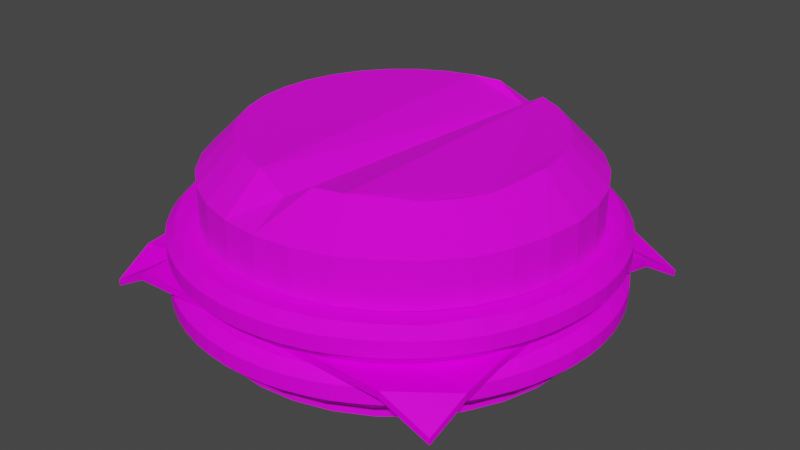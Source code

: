 # Source: burger.blend  (saved by Blender 2.82.7; exported with 4.5.12 LTS)
import bpy
from mathutils import Matrix  # noqa: F401  (used for matrix-valued properties, if any)

bpy.ops.wm.read_factory_settings(use_empty=True)
scene = bpy.context.scene
scene.name = 'Scene'

# ---- collections
col_collection = bpy.data.collections.new('Collection'); scene.collection.children.link(col_collection)

# ---- images (referenced by path relative to the original .blend; pixels are not part of the script)
import os
ASSET_DIR = os.environ.get("B2B_ASSET_DIR", "")  # directory of the original .blend (textures are referenced by path, not embedded)
HERE = os.path.dirname(os.path.abspath(__file__))  # packed textures are extracted next to this script under _unpacked/

def load_image(name, relpath, width, height, colorspace="sRGB"):
    """Load a texture the original file referenced (path relative to the .blend, or extracted next to this script)."""
    p = next((c for c in (os.path.join(HERE, relpath), os.path.join(ASSET_DIR, relpath)) if relpath and os.path.exists(c)), "")
    if p:
        img = bpy.data.images.load(p, check_existing=True)
        img.name = name
    else:  # same state as the original file: an image datablock whose file is absent (Cycles renders it pink)
        img = bpy.data.images.new(name, width, height)
        img.source = "FILE"
        img.filepath = "//" + (relpath or name)
    img.colorspace_settings.name = colorspace
    return img
img_cheese_png = load_image('cheese.png', 'cheese.png', 1024, 1024, 'sRGB')
img_meat_jpg = load_image('meat.jpg', 'meat.jpg', 1024, 1024, 'sRGB')
img_bun_jpg = load_image('bun.jpg', 'bun.jpg', 1024, 1024, 'sRGB')

# ---- materials (node trees are filled in below, after node groups)
mat_cheese = bpy.data.materials.new('Cheese')
mat_cheese.use_transparent_shadow = False
mat_meat = bpy.data.materials.new('Meat')
mat_meat.alpha_threshold = 0.0
mat_meat.use_transparent_shadow = False
mat_meat.line_color = (0.0, 0.0, 0.0, 1.0)
mat_bun = bpy.data.materials.new('Bun')
mat_bun.alpha_threshold = 0.0
mat_bun.use_transparent_shadow = False
mat_bun.line_color = (0.0, 0.0, 0.0, 1.0)

# ---- material node trees
mat_cheese.use_nodes = True; mat_cheese.node_tree.nodes.clear()
_N = mat_cheese.node_tree.nodes; _L = mat_cheese.node_tree.links
n0 = _N.new('ShaderNodeOutputMaterial'); n0.name = 'Material Output'; n0.location = (300, 300)
n1 = _N.new('ShaderNodeBsdfPrincipled'); n1.name = 'Principled BSDF'; n1.location = (10, 300)
n1.distribution = 'GGX'
n1.subsurface_method = 'BURLEY'
n1.inputs[3].default_value = 1.45
n1.inputs[13].default_value = 0.06078
n1.inputs[27].default_value = (0.0, 0.0, 0.0, 1.0)
n1.inputs[28].default_value = 1.0
n2 = _N.new('ShaderNodeTexImage'); n2.name = 'Image Texture'; n2.location = (-314, 289)
n2.image = img_cheese_png
_L.new(n1.outputs[0], n0.inputs[0])
_L.new(n2.outputs[0], n1.inputs[0])
n0.is_active_output = True
mat_meat.use_nodes = True; mat_meat.node_tree.nodes.clear()
_N = mat_meat.node_tree.nodes; _L = mat_meat.node_tree.links
n0 = _N.new('ShaderNodeOutputMaterial'); n0.name = 'Material Output'; n0.location = (169, 203)
n1 = _N.new('ShaderNodeBsdfPrincipled'); n1.name = 'Principled BSDF'; n1.location = (-113, 205)
n1.distribution = 'GGX'
n1.subsurface_method = 'BURLEY'
n1.inputs[2].default_value = 0.8
n1.inputs[3].default_value = 1.45
n1.inputs[13].default_value = 0.1118
n1.inputs[20].default_value = 0.28
n1.inputs[27].default_value = (0.0, 0.0, 0.0, 1.0)
n1.inputs[28].default_value = 1.0
n2 = _N.new('ShaderNodeTexImage'); n2.name = 'Image Texture'; n2.location = (-430, 244)
n2.image = img_meat_jpg
_L.new(n1.outputs[0], n0.inputs[0])
_L.new(n2.outputs[0], n1.inputs[0])
n0.is_active_output = True
mat_bun.use_nodes = True; mat_bun.node_tree.nodes.clear()
_N = mat_bun.node_tree.nodes; _L = mat_bun.node_tree.links
n0 = _N.new('ShaderNodeOutputMaterial'); n0.name = 'Material Output'; n0.location = (300, 300)
n1 = _N.new('ShaderNodeBsdfPrincipled'); n1.name = 'Principled BSDF'; n1.location = (10, 300)
n1.distribution = 'GGX'
n1.subsurface_method = 'BURLEY'
n1.inputs[2].default_value = 0.9373
n1.inputs[3].default_value = 1.45
n1.inputs[13].default_value = 0.8059
n1.inputs[27].default_value = (0.0, 0.0, 0.0, 1.0)
n1.inputs[28].default_value = 1.0
n2 = _N.new('ShaderNodeTexImage'); n2.name = 'Image Texture'; n2.location = (-328, 286)
n2.image = img_bun_jpg
n3 = _N.new('ShaderNodeMix'); n3.name = 'Mix'; n3.location = (-160, 180)
n3.data_type = 'RGBA'
n3.inputs[0].default_value = 0.7765
n3.inputs[6].default_value = (1.0, 1.0, 1.0, 1.0)
_L.new(n1.outputs[0], n0.inputs[0])
_L.new(n2.outputs[0], n1.inputs[0])
_L.new(n2.outputs[0], n3.inputs[7])
_L.new(n3.outputs[2], n1.inputs[14])
n0.is_active_output = True

# ---- world
world_world = bpy.data.worlds.new('World'); scene.world = world_world
world_world.use_nodes = True; world_world.node_tree.nodes.clear()
_N = world_world.node_tree.nodes; _L = world_world.node_tree.links
n0 = _N.new('ShaderNodeOutputWorld'); n0.name = 'World Output'; n0.location = (300, 300)
n1 = _N.new('ShaderNodeBackground'); n1.name = 'Background'; n1.location = (10, 300)
n1.inputs[0].default_value = (0.05088, 0.05088, 0.05088, 1.0)
_L.new(n1.outputs[0], n0.inputs[0])
n0.is_active_output = True
world_world.color = (0.05088, 0.05088, 0.05088)
world_world.use_sun_shadow = False
world_world.sun_shadow_jitter_overblur = 0.0

# ---- meshes
me_plane = bpy.data.meshes.new('Plane')
me_plane.from_pydata([(-0.9875, -0.9657, 0.4757), (0.9875, -0.9657, 0.4757), (-1.045, 1.005, 0.409), (1.045, 1.005, 0.409), (-0.987, -0.9653, 0.5103), (0.987, -0.9653, 0.5103), (-1.047, 1.006, 0.4451), (1.047, 1.006, 0.4451), (-1.0, 0.0, 0.6538), (0.0, -1.0, 0.6538), (1.0, 0.0, 0.6538), (0.0, 1.0, 0.6538), (0.0, 0.0, 0.6538), (-1.001, -0.5012, 0.6524), (0.5, -1.0, 0.6538), (1.0, 0.5, 0.6538), (-0.5, 1.0, 0.6538), (-1.0, 0.5, 0.6538), (-0.5, -1.0, 0.6538), (1.001, -0.5012, 0.6524), (0.5, 1.0, 0.6538), (0.0, 0.5, 0.6538), (0.0, -0.5, 0.6538), (-0.5, 0.0, 0.6538), (0.5, 0.0, 0.6538), (0.5, -0.5, 0.6538), (-0.5, -0.5, 0.6538), (-0.5, 0.5, 0.6538), (0.5, 0.5, 0.6538), (-1.008, -0.753, 0.6202), (0.7504, -0.9975, 0.6472), (1.006, 0.747, 0.6055), (-0.7812, 1.019, 0.5842), (-1.0, 0.25, 0.6538), (-0.25, -1.0, 0.6538), (1.0, -0.25, 0.6538), (0.25, 1.0, 0.6538), (0.0, 0.75, 0.6538), (0.0, -0.25, 0.6538), (-0.75, 0.0, 0.6538), (0.25, 0.0, 0.6538), (-1.0, -0.25, 0.6538), (0.25, -1.0, 0.6538), (1.0, 0.25, 0.6538), (-0.25, 1.0, 0.6538), (-1.006, 0.747, 0.6055), (-0.7504, -0.9975, 0.6472), (1.008, -0.753, 0.6202), (0.7812, 1.019, 0.5842), (0.0, 0.25, 0.6538), (0.0, -0.75, 0.6538), (-0.25, 0.0, 0.6538), (0.75, 0.0, 0.6538), (0.5, -0.25, 0.6538), (0.5, -0.75, 0.6538), (0.25, -0.5, 0.6538), (0.75, -0.5, 0.6538), (-0.5, -0.25, 0.6538), (-0.5, -0.75, 0.6538), (-0.75, -0.5, 0.6538), (-0.25, -0.5, 0.6538), (-0.5, 0.75, 0.6538), (-0.5, 0.25, 0.6538), (-0.75, 0.5, 0.6538), (-0.25, 0.5, 0.6538), (0.5, 0.75, 0.6538), (0.5, 0.25, 0.6538), (0.25, 0.5, 0.6538), (0.75, 0.5, 0.6538), (0.75, 0.25, 0.6538), (0.25, 0.25, 0.6538), (0.25, 0.75, 0.6538), (-0.25, 0.25, 0.6538), (-0.75, 0.25, 0.6538), (-0.7547, 0.7533, 0.6484), (-0.25, -0.75, 0.6538), (-0.7526, -0.7529, 0.6505), (-0.75, -0.25, 0.6538), (0.7526, -0.7529, 0.6505), (0.25, -0.75, 0.6538), (0.25, -0.25, 0.6538), (0.75, -0.25, 0.6538), (-0.25, -0.25, 0.6538), (-0.25, 0.75, 0.6538), (0.7547, 0.7533, 0.6484), (-1.0, 0.0, 0.6152), (0.0, -1.0, 0.6152), (1.0, 0.0, 0.6152), (0.0, 1.0, 0.6152), (0.0, 0.0, 0.6152), (-1.001, -0.5011, 0.6139), (0.5, -1.0, 0.6152), (1.0, 0.5, 0.6152), (-0.5, 1.0, 0.6152), (-1.0, 0.5, 0.6152), (-0.5, -1.0, 0.6152), (1.001, -0.5011, 0.6139), (0.5, 1.0, 0.6152), (0.5, 0.0, 0.6152), (-0.5, 0.0, 0.6152), (0.0, -0.5, 0.6152), (0.0, 0.5, 0.6152), (-0.5, 0.5, 0.6152), (-0.5, -0.5, 0.6152), (0.5, -0.5, 0.6152), (0.5, 0.5, 0.6152), (-1.007, -0.7527, 0.5813), (0.7502, -0.9976, 0.6085), (1.007, 0.7463, 0.5621), (-0.7807, 1.018, 0.544), (-1.0, 0.25, 0.6152), (-0.25, -1.0, 0.6152), (1.0, -0.25, 0.6152), (0.25, 1.0, 0.6152), (0.75, 0.0, 0.6152), (-0.25, 0.0, 0.6152), (0.0, -0.75, 0.6152), (0.0, 0.25, 0.6152), (-1.0, -0.25, 0.6152), (0.25, -1.0, 0.6152), (1.0, 0.25, 0.6152), (-0.25, 1.0, 0.6152), (-1.007, 0.7463, 0.5621), (-0.7502, -0.9976, 0.6085), (1.007, -0.7527, 0.5813), (0.7807, 1.018, 0.544), (0.25, 0.0, 0.6152), (-0.75, 0.0, 0.6152), (0.0, -0.25, 0.6152), (0.0, 0.75, 0.6152), (-0.25, 0.5, 0.6152), (-0.75, 0.5, 0.6152), (-0.5, 0.25, 0.6152), (-0.5, 0.75, 0.6152), (-0.25, -0.5, 0.6152), (-0.75, -0.5, 0.6152), (-0.5, -0.75, 0.6152), (-0.5, -0.25, 0.6152), (0.75, -0.5, 0.6152), (0.25, -0.5, 0.6152), (0.5, -0.75, 0.6152), (0.5, -0.25, 0.6152), (0.75, 0.5, 0.6152), (0.25, 0.5, 0.6152), (0.5, 0.25, 0.6152), (0.5, 0.75, 0.6152), (0.25, 0.75, 0.6152), (0.25, 0.25, 0.6152), (0.75, 0.25, 0.6152), (0.25, -0.25, 0.6152), (0.25, -0.75, 0.6152), (0.7526, -0.7528, 0.612), (-0.75, -0.25, 0.6152), (-0.7526, -0.7528, 0.612), (-0.25, -0.75, 0.6152), (-0.7543, 0.7529, 0.61), (-0.75, 0.25, 0.6152), (-0.25, 0.25, 0.6152), (-0.25, 0.75, 0.6152), (-0.25, -0.25, 0.6152), (0.75, -0.25, 0.6152), (0.7543, 0.7529, 0.61)], [], [(161, 125, 3, 108), (84, 31, 7, 48), (1, 124, 96, 112, 87, 120, 92, 108, 3, 7, 31, 15, 43, 10, 35, 19, 47, 5), (2, 122, 94, 110, 85, 118, 90, 106, 0, 4, 29, 13, 41, 8, 33, 17, 45, 6), (3, 125, 97, 113, 88, 121, 93, 109, 2, 6, 32, 16, 44, 11, 36, 20, 48, 7), (0, 123, 95, 111, 86, 119, 91, 107, 1, 5, 30, 14, 42, 9, 34, 18, 46, 4), (83, 37, 11, 44), (82, 38, 12, 51), (81, 35, 10, 52), (80, 53, 24, 40), (79, 54, 25, 55), (78, 47, 19, 56), (77, 57, 23, 39), (76, 58, 26, 59), (75, 50, 22, 60), (74, 61, 16, 32), (73, 62, 27, 63), (72, 49, 21, 64), (71, 65, 20, 36), (70, 66, 28, 67), (69, 43, 15, 68), (66, 69, 68, 28), (24, 52, 69, 66), (52, 10, 43, 69), (49, 70, 67, 21), (12, 40, 70, 49), (40, 24, 66, 70), (37, 71, 36, 11), (21, 67, 71, 37), (67, 28, 65, 71), (62, 72, 64, 27), (23, 51, 72, 62), (51, 12, 49, 72), (33, 73, 63, 17), (8, 39, 73, 33), (39, 23, 62, 73), (45, 74, 32, 6), (17, 63, 74, 45), (63, 27, 61, 74), (58, 75, 60, 26), (18, 34, 75, 58), (34, 9, 50, 75), (29, 76, 59, 13), (4, 46, 76, 29), (46, 18, 58, 76), (41, 77, 39, 8), (13, 59, 77, 41), (59, 26, 57, 77), (54, 78, 56, 25), (14, 30, 78, 54), (30, 5, 47, 78), (50, 79, 55, 22), (9, 42, 79, 50), (42, 14, 54, 79), (38, 80, 40, 12), (22, 55, 80, 38), (55, 25, 53, 80), (53, 81, 52, 24), (25, 56, 81, 53), (56, 19, 35, 81), (57, 82, 51, 23), (26, 60, 82, 57), (60, 22, 38, 82), (61, 83, 44, 16), (27, 64, 83, 61), (64, 21, 37, 83), (65, 84, 48, 20), (28, 68, 84, 65), (68, 15, 31, 84), (160, 114, 87, 112), (159, 115, 89, 128), (158, 121, 88, 129), (157, 130, 101, 117), (156, 131, 102, 132), (155, 109, 93, 133), (154, 134, 100, 116), (153, 135, 103, 136), (152, 127, 99, 137), (151, 138, 96, 124), (150, 139, 104, 140), (149, 126, 98, 141), (148, 142, 92, 120), (147, 143, 105, 144), (146, 113, 97, 145), (143, 146, 145, 105), (101, 129, 146, 143), (129, 88, 113, 146), (126, 147, 144, 98), (89, 117, 147, 126), (117, 101, 143, 147), (114, 148, 120, 87), (98, 144, 148, 114), (144, 105, 142, 148), (139, 149, 141, 104), (100, 128, 149, 139), (128, 89, 126, 149), (119, 150, 140, 91), (86, 116, 150, 119), (116, 100, 139, 150), (107, 151, 124, 1), (91, 140, 151, 107), (140, 104, 138, 151), (135, 152, 137, 103), (90, 118, 152, 135), (118, 85, 127, 152), (123, 153, 136, 95), (0, 106, 153, 123), (106, 90, 135, 153), (111, 154, 116, 86), (95, 136, 154, 111), (136, 103, 134, 154), (131, 155, 133, 102), (94, 122, 155, 131), (122, 2, 109, 155), (127, 156, 132, 99), (85, 110, 156, 127), (110, 94, 131, 156), (115, 157, 117, 89), (99, 132, 157, 115), (132, 102, 130, 157), (130, 158, 129, 101), (102, 133, 158, 130), (133, 93, 121, 158), (134, 159, 128, 100), (103, 137, 159, 134), (137, 99, 115, 159), (138, 160, 112, 96), (104, 141, 160, 138), (141, 98, 114, 160), (142, 161, 108, 92), (105, 145, 161, 142), (145, 97, 125, 161)])
_uv = me_plane.uv_layers.new(name='UVMap')
_uv.uv.foreach_set('vector', [0.875, 0.875, 0.875, 1.0, 1.0, 1.0, 1.0, 0.875, 0.875, 0.875, 1.0, 0.875, 1.0, 1.0, 0.875, 1.0, 1.0, 0.0, 1.0, 0.125, 1.0, 0.25, 1.0, 0.375, 1.0, 0.5, 1.0, 0.625, 1.0, 0.75, 1.0, 0.875, 1.0, 1.0, 1.0, 1.0, 1.0, 0.875, 1.0, 0.75, 1.0, 0.625, 1.0, 0.5, 1.0, 0.375, 1.0, 0.25, 1.0, 0.125, 1.0, 0.0, 0.0, 1.0, 0.0, 0.875, 0.0, 0.75, 0.0, 0.625, 0.0, 0.5, 0.0, 0.375, 0.0, 0.25, 0.0, 0.125, 0.0, 0.0, 0.0, 0.0, 0.0, 0.125, 0.0, 0.25, 0.0, 0.375, 0.0, 0.5, 0.0, 0.625, 0.0, 0.75, 0.0, 0.875, 0.0, 1.0, 1.0, 1.0, 0.875, 1.0, 0.75, 1.0, 0.625, 1.0, 0.5, 1.0, 0.375, 1.0, 0.25, 1.0, 0.125, 1.0, 0.0, 1.0, 0.0, 1.0, 0.125, 1.0, 0.25, 1.0, 0.375, 1.0, 0.5, 1.0, 0.625, 1.0, 0.75, 1.0, 0.875, 1.0, 1.0, 1.0, 0.0, 0.0, 0.125, 0.0, 0.25, 0.0, 0.375, 0.0, 0.5, 0.0, 0.625, 0.0, 0.75, 0.0, 0.875, 0.0, 1.0, 0.0, 1.0, 0.0, 0.875, 0.0, 0.75, 0.0, 0.625, 0.0, 0.5, 0.0, 0.375, 0.0, 0.25, 0.0, 0.125, 0.0, 0.0, 0.0, 0.375, 0.875, 0.5, 0.875, 0.5, 1.0, 0.375, 1.0, 0.375, 0.375, 0.5, 0.375, 0.5, 0.5, 0.375, 0.5, 0.875, 0.375, 1.0, 0.375, 1.0, 0.5, 0.875, 0.5, 0.625, 0.375, 0.75, 0.375, 0.75, 0.5, 0.625, 0.5, 0.625, 0.125, 0.75, 0.125, 0.75, 0.25, 0.625, 0.25, 0.875, 0.125, 1.0, 0.125, 1.0, 0.25, 0.875, 0.25, 0.125, 0.375, 0.25, 0.375, 0.25, 0.5, 0.125, 0.5, 0.125, 0.125, 0.25, 0.125, 0.25, 0.25, 0.125, 0.25, 0.375, 0.125, 0.5, 0.125, 0.5, 0.25, 0.375, 0.25, 0.125, 0.875, 0.25, 0.875, 0.25, 1.0, 0.125, 1.0, 0.125, 0.625, 0.25, 0.625, 0.25, 0.75, 0.125, 0.75, 0.375, 0.625, 0.5, 0.625, 0.5, 0.75, 0.375, 0.75, 0.625, 0.875, 0.75, 0.875, 0.75, 1.0, 0.625, 1.0, 0.625, 0.625, 0.75, 0.625, 0.75, 0.75, 0.625, 0.75, 0.875, 0.625, 1.0, 0.625, 1.0, 0.75, 0.875, 0.75, 0.75, 0.625, 0.875, 0.625, 0.875, 0.75, 0.75, 0.75, 0.75, 0.5, 0.875, 0.5, 0.875, 0.625, 0.75, 0.625, 0.875, 0.5, 1.0, 0.5, 1.0, 0.625, 0.875, 0.625, 0.5, 0.625, 0.625, 0.625, 0.625, 0.75, 0.5, 0.75, 0.5, 0.5, 0.625, 0.5, 0.625, 0.625, 0.5, 0.625, 0.625, 0.5, 0.75, 0.5, 0.75, 0.625, 0.625, 0.625, 0.5, 0.875, 0.625, 0.875, 0.625, 1.0, 0.5, 1.0, 0.5, 0.75, 0.625, 0.75, 0.625, 0.875, 0.5, 0.875, 0.625, 0.75, 0.75, 0.75, 0.75, 0.875, 0.625, 0.875, 0.25, 0.625, 0.375, 0.625, 0.375, 0.75, 0.25, 0.75, 0.25, 0.5, 0.375, 0.5, 0.375, 0.625, 0.25, 0.625, 0.375, 0.5, 0.5, 0.5, 0.5, 0.625, 0.375, 0.625, 0.0, 0.625, 0.125, 0.625, 0.125, 0.75, 0.0, 0.75, 0.0, 0.5, 0.125, 0.5, 0.125, 0.625, 0.0, 0.625, 0.125, 0.5, 0.25, 0.5, 0.25, 0.625, 0.125, 0.625, 0.0, 0.875, 0.125, 0.875, 0.125, 1.0, 0.0, 1.0, 0.0, 0.75, 0.125, 0.75, 0.125, 0.875, 0.0, 0.875, 0.125, 0.75, 0.25, 0.75, 0.25, 0.875, 0.125, 0.875, 0.25, 0.125, 0.375, 0.125, 0.375, 0.25, 0.25, 0.25, 0.25, 0.0, 0.375, 0.0, 0.375, 0.125, 0.25, 0.125, 0.375, 0.0, 0.5, 0.0, 0.5, 0.125, 0.375, 0.125, 0.0, 0.125, 0.125, 0.125, 0.125, 0.25, 0.0, 0.25, 0.0, 0.0, 0.125, 0.0, 0.125, 0.125, 0.0, 0.125, 0.125, 0.0, 0.25, 0.0, 0.25, 0.125, 0.125, 0.125, 0.0, 0.375, 0.125, 0.375, 0.125, 0.5, 0.0, 0.5, 0.0, 0.25, 0.125, 0.25, 0.125, 0.375, 0.0, 0.375, 0.125, 0.25, 0.25, 0.25, 0.25, 0.375, 0.125, 0.375, 0.75, 0.125, 0.875, 0.125, 0.875, 0.25, 0.75, 0.25, 0.75, 0.0, 0.875, 0.0, 0.875, 0.125, 0.75, 0.125, 0.875, 0.0, 1.0, 0.0, 1.0, 0.125, 0.875, 0.125, 0.5, 0.125, 0.625, 0.125, 0.625, 0.25, 0.5, 0.25, 0.5, 0.0, 0.625, 0.0, 0.625, 0.125, 0.5, 0.125, 0.625, 0.0, 0.75, 0.0, 0.75, 0.125, 0.625, 0.125, 0.5, 0.375, 0.625, 0.375, 0.625, 0.5, 0.5, 0.5, 0.5, 0.25, 0.625, 0.25, 0.625, 0.375, 0.5, 0.375, 0.625, 0.25, 0.75, 0.25, 0.75, 0.375, 0.625, 0.375, 0.75, 0.375, 0.875, 0.375, 0.875, 0.5, 0.75, 0.5, 0.75, 0.25, 0.875, 0.25, 0.875, 0.375, 0.75, 0.375, 0.875, 0.25, 1.0, 0.25, 1.0, 0.375, 0.875, 0.375, 0.25, 0.375, 0.375, 0.375, 0.375, 0.5, 0.25, 0.5, 0.25, 0.25, 0.375, 0.25, 0.375, 0.375, 0.25, 0.375, 0.375, 0.25, 0.5, 0.25, 0.5, 0.375, 0.375, 0.375, 0.25, 0.875, 0.375, 0.875, 0.375, 1.0, 0.25, 1.0, 0.25, 0.75, 0.375, 0.75, 0.375, 0.875, 0.25, 0.875, 0.375, 0.75, 0.5, 0.75, 0.5, 0.875, 0.375, 0.875, 0.75, 0.875, 0.875, 0.875, 0.875, 1.0, 0.75, 1.0, 0.75, 0.75, 0.875, 0.75, 0.875, 0.875, 0.75, 0.875, 0.875, 0.75, 1.0, 0.75, 1.0, 0.875, 0.875, 0.875, 0.875, 0.375, 0.875, 0.5, 1.0, 0.5, 1.0, 0.375, 0.375, 0.375, 0.375, 0.5, 0.5, 0.5, 0.5, 0.375, 0.375, 0.875, 0.375, 1.0, 0.5, 1.0, 0.5, 0.875, 0.375, 0.625, 0.375, 0.75, 0.5, 0.75, 0.5, 0.625, 0.125, 0.625, 0.125, 0.75, 0.25, 0.75, 0.25, 0.625, 0.125, 0.875, 0.125, 1.0, 0.25, 1.0, 0.25, 0.875, 0.375, 0.125, 0.375, 0.25, 0.5, 0.25, 0.5, 0.125, 0.125, 0.125, 0.125, 0.25, 0.25, 0.25, 0.25, 0.125, 0.125, 0.375, 0.125, 0.5, 0.25, 0.5, 0.25, 0.375, 0.875, 0.125, 0.875, 0.25, 1.0, 0.25, 1.0, 0.125, 0.625, 0.125, 0.625, 0.25, 0.75, 0.25, 0.75, 0.125, 0.625, 0.375, 0.625, 0.5, 0.75, 0.5, 0.75, 0.375, 0.875, 0.625, 0.875, 0.75, 1.0, 0.75, 1.0, 0.625, 0.625, 0.625, 0.625, 0.75, 0.75, 0.75, 0.75, 0.625, 0.625, 0.875, 0.625, 1.0, 0.75, 1.0, 0.75, 0.875, 0.625, 0.75, 0.625, 0.875, 0.75, 0.875, 0.75, 0.75, 0.5, 0.75, 0.5, 0.875, 0.625, 0.875, 0.625, 0.75, 0.5, 0.875, 0.5, 1.0, 0.625, 1.0, 0.625, 0.875, 0.625, 0.5, 0.625, 0.625, 0.75, 0.625, 0.75, 0.5, 0.5, 0.5, 0.5, 0.625, 0.625, 0.625, 0.625, 0.5, 0.5, 0.625, 0.5, 0.75, 0.625, 0.75, 0.625, 0.625, 0.875, 0.5, 0.875, 0.625, 1.0, 0.625, 1.0, 0.5, 0.75, 0.5, 0.75, 0.625, 0.875, 0.625, 0.875, 0.5, 0.75, 0.625, 0.75, 0.75, 0.875, 0.75, 0.875, 0.625, 0.625, 0.25, 0.625, 0.375, 0.75, 0.375, 0.75, 0.25, 0.5, 0.25, 0.5, 0.375, 0.625, 0.375, 0.625, 0.25, 0.5, 0.375, 0.5, 0.5, 0.625, 0.5, 0.625, 0.375, 0.625, 0.0, 0.625, 0.125, 0.75, 0.125, 0.75, 0.0, 0.5, 0.0, 0.5, 0.125, 0.625, 0.125, 0.625, 0.0, 0.5, 0.125, 0.5, 0.25, 0.625, 0.25, 0.625, 0.125, 0.875, 0.0, 0.875, 0.125, 1.0, 0.125, 1.0, 0.0, 0.75, 0.0, 0.75, 0.125, 0.875, 0.125, 0.875, 0.0, 0.75, 0.125, 0.75, 0.25, 0.875, 0.25, 0.875, 0.125, 0.125, 0.25, 0.125, 0.375, 0.25, 0.375, 0.25, 0.25, 0.0, 0.25, 0.0, 0.375, 0.125, 0.375, 0.125, 0.25, 0.0, 0.375, 0.0, 0.5, 0.125, 0.5, 0.125, 0.375, 0.125, 0.0, 0.125, 0.125, 0.25, 0.125, 0.25, 0.0, 0.0, 0.0, 0.0, 0.125, 0.125, 0.125, 0.125, 0.0, 0.0, 0.125, 0.0, 0.25, 0.125, 0.25, 0.125, 0.125, 0.375, 0.0, 0.375, 0.125, 0.5, 0.125, 0.5, 0.0, 0.25, 0.0, 0.25, 0.125, 0.375, 0.125, 0.375, 0.0, 0.25, 0.125, 0.25, 0.25, 0.375, 0.25, 0.375, 0.125, 0.125, 0.75, 0.125, 0.875, 0.25, 0.875, 0.25, 0.75, 0.0, 0.75, 0.0, 0.875, 0.125, 0.875, 0.125, 0.75, 0.0, 0.875, 0.0, 1.0, 0.125, 1.0, 0.125, 0.875, 0.125, 0.5, 0.125, 0.625, 0.25, 0.625, 0.25, 0.5, 0.0, 0.5, 0.0, 0.625, 0.125, 0.625, 0.125, 0.5, 0.0, 0.625, 0.0, 0.75, 0.125, 0.75, 0.125, 0.625, 0.375, 0.5, 0.375, 0.625, 0.5, 0.625, 0.5, 0.5, 0.25, 0.5, 0.25, 0.625, 0.375, 0.625, 0.375, 0.5, 0.25, 0.625, 0.25, 0.75, 0.375, 0.75, 0.375, 0.625, 0.375, 0.75, 0.375, 0.875, 0.5, 0.875, 0.5, 0.75, 0.25, 0.75, 0.25, 0.875, 0.375, 0.875, 0.375, 0.75, 0.25, 0.875, 0.25, 1.0, 0.375, 1.0, 0.375, 0.875, 0.375, 0.25, 0.375, 0.375, 0.5, 0.375, 0.5, 0.25, 0.25, 0.25, 0.25, 0.375, 0.375, 0.375, 0.375, 0.25, 0.25, 0.375, 0.25, 0.5, 0.375, 0.5, 0.375, 0.375, 0.875, 0.25, 0.875, 0.375, 1.0, 0.375, 1.0, 0.25, 0.75, 0.25, 0.75, 0.375, 0.875, 0.375, 0.875, 0.25, 0.75, 0.375, 0.75, 0.5, 0.875, 0.5, 0.875, 0.375, 0.875, 0.75, 0.875, 0.875, 1.0, 0.875, 1.0, 0.75, 0.75, 0.75, 0.75, 0.875, 0.875, 0.875, 0.875, 0.75, 0.75, 0.875, 0.75, 1.0, 0.875, 1.0, 0.875, 0.875])
me_plane.materials.append(mat_cheese)
me_plane.use_remesh_fix_poles = True
me_plane.use_remesh_preserve_attributes = False
me_plane.use_mirror_vertex_groups = False
me_plane.update()
me_cube = bpy.data.meshes.new('Cube')
me_cube.from_pydata([(-0.2123, 1.208, -0.4584), (-0.2564, 1.248, -0.4141), (-0.1681, 1.248, -0.4141), (-0.2123, 1.208, -0.2985), (-0.1681, 1.248, -0.3428), (-0.2564, 1.248, -0.3428), (-0.02587, 1.19, -0.4584), (-0.0613, 1.238, -0.4141), (0.02526, 1.221, -0.4141), (-0.02587, 1.19, -0.2985), (0.02526, 1.221, -0.3428), (-0.0613, 1.238, -0.3428), (0.1534, 1.135, -0.4584), (0.128, 1.189, -0.4141), (0.2095, 1.156, -0.4141), (0.1534, 1.135, -0.2985), (0.2095, 1.156, -0.3428), (0.128, 1.189, -0.3428), (0.3186, 1.047, -0.4584), (0.3042, 1.105, -0.4141), (0.3776, 1.056, -0.4141), (0.3186, 1.047, -0.2985), (0.3776, 1.056, -0.3428), (0.3042, 1.105, -0.3428), (0.4633, 0.9283, -0.4584), (0.4606, 0.9879, -0.4141), (0.523, 0.9255, -0.4141), (0.4633, 0.9283, -0.2985), (0.523, 0.9255, -0.3428), (0.4606, 0.9879, -0.3428), (0.5822, 0.7835, -0.4584), (0.5911, 0.8425, -0.4141), (0.6401, 0.7692, -0.4141), (0.5822, 0.7835, -0.2985), (0.6401, 0.7692, -0.3428), (0.5911, 0.8425, -0.3428), (0.6705, 0.6183, -0.4584), (0.6907, 0.6745, -0.4141), (0.7245, 0.593, -0.4141), (0.6705, 0.6183, -0.2985), (0.7245, 0.593, -0.3428), (0.6907, 0.6745, -0.3428), (0.7248, 0.4391, -0.4584), (0.7557, 0.4902, -0.4141), (0.7729, 0.4037, -0.4141), (0.7248, 0.4391, -0.2985), (0.7729, 0.4037, -0.3428), (0.7557, 0.4902, -0.3428), (0.7432, 0.2527, -0.4584), (0.7834, 0.2968, -0.4141), (0.7834, 0.2086, -0.4141), (0.7431, 0.2532, -0.2985), (0.7824, 0.2087, -0.3428), (0.7834, 0.2968, -0.3428), (0.7248, 0.0663, -0.4584), (0.7718, 0.1026, -0.4141), (0.7546, 0.016, -0.4141), (0.7209, 0.06923, -0.2985), (0.7538, 0.01704, -0.3428), (0.771, 0.1038, -0.3429), (0.6705, -0.1129, -0.4584), (0.7245, -0.08755, -0.4141), (0.6907, -0.1691, -0.4141), (0.6705, -0.1135, -0.3036), (0.6908, -0.1691, -0.3439), (0.7235, -0.08726, -0.3428), (0.5822, -0.2781, -0.4584), (0.6405, -0.2633, -0.4141), (0.5915, -0.3367, -0.4141), (0.5846, -0.2771, -0.2926), (0.5921, -0.3359, -0.3465), (0.641, -0.2625, -0.3465), (0.4633, -0.4229, -0.4584), (0.523, -0.4201, -0.4141), (0.4606, -0.4825, -0.4141), (0.4639, -0.4227, -0.3033), (0.4598, -0.4816, -0.3428), (0.523, -0.4201, -0.3439), (0.3186, -0.5417, -0.4584), (0.3767, -0.5495, -0.4141), (0.3033, -0.5985, -0.4141), (0.3154, -0.5376, -0.2985), (0.3025, -0.5976, -0.3428), (0.376, -0.5485, -0.3428), (0.1534, -0.63, -0.4584), (0.2095, -0.6503, -0.4141), (0.128, -0.6841, -0.4141), (0.1528, -0.6302, -0.2985), (0.128, -0.6841, -0.3428), (0.2089, -0.6492, -0.3428), (-0.02587, -0.6844, -0.4584), (0.02526, -0.7152, -0.4141), (-0.0613, -0.7324, -0.4141), (-0.02587, -0.6844, -0.2985), (-0.0613, -0.7324, -0.3428), (0.02526, -0.7152, -0.3428), (-0.2123, -0.7027, -0.4584), (-0.1681, -0.743, -0.4141), (-0.2564, -0.743, -0.4141), (-0.2123, -0.7027, -0.2985), (-0.2564, -0.743, -0.3428), (-0.1681, -0.743, -0.3428), (-0.3987, -0.6844, -0.4584), (-0.3632, -0.7324, -0.4141), (-0.4498, -0.7152, -0.4141), (-0.3987, -0.6844, -0.2985), (-0.4498, -0.7152, -0.3428), (-0.3632, -0.7324, -0.3428), (-0.5779, -0.63, -0.4584), (-0.5525, -0.6841, -0.4141), (-0.6341, -0.6503, -0.4141), (-0.5779, -0.63, -0.2985), (-0.6341, -0.6503, -0.3428), (-0.5525, -0.6841, -0.3428), (-0.7431, -0.5417, -0.4584), (-0.7287, -0.5997, -0.4141), (-0.8021, -0.5506, -0.4141), (-0.7431, -0.5417, -0.2985), (-0.8021, -0.5506, -0.3428), (-0.7287, -0.5997, -0.3428), (-0.8879, -0.4229, -0.4584), (-0.8851, -0.4825, -0.4141), (-0.9475, -0.4201, -0.4141), (-0.8879, -0.4229, -0.2985), (-0.9475, -0.4201, -0.3428), (-0.8851, -0.4825, -0.3428), (-1.007, -0.2781, -0.4584), (-1.016, -0.3371, -0.4141), (-1.065, -0.2638, -0.4141), (-1.007, -0.2781, -0.2985), (-1.065, -0.2638, -0.3428), (-1.016, -0.3371, -0.3428), (-1.095, -0.1129, -0.4584), (-1.115, -0.1691, -0.4141), (-1.149, -0.08755, -0.4141), (-1.095, -0.1129, -0.2985), (-1.149, -0.08755, -0.3428), (-1.115, -0.1691, -0.3428), (-1.149, 0.0663, -0.4584), (-1.18, 0.01518, -0.4141), (-1.197, 0.1017, -0.4141), (-1.149, 0.0663, -0.2985), (-1.197, 0.1017, -0.3428), (-1.18, 0.01518, -0.3428), (-1.168, 0.2527, -0.4584), (-1.208, 0.2086, -0.4141), (-1.208, 0.2968, -0.4141), (-1.168, 0.2527, -0.2985), (-1.208, 0.2968, -0.3428), (-1.208, 0.2086, -0.3428), (-1.149, 0.4391, -0.4584), (-1.197, 0.4037, -0.4141), (-1.18, 0.4902, -0.4141), (-1.149, 0.4391, -0.2985), (-1.18, 0.4902, -0.3428), (-1.197, 0.4037, -0.3428), (-1.095, 0.6183, -0.4584), (-1.149, 0.593, -0.4141), (-1.115, 0.6745, -0.4141), (-1.095, 0.6183, -0.2985), (-1.115, 0.6745, -0.3428), (-1.149, 0.593, -0.3428), (-1.007, 0.7835, -0.4584), (-1.065, 0.7692, -0.4141), (-1.016, 0.8425, -0.4141), (-1.007, 0.7835, -0.2985), (-1.016, 0.8425, -0.3428), (-1.065, 0.7692, -0.3428), (-0.8879, 0.9283, -0.4584), (-0.9475, 0.9255, -0.4141), (-0.8851, 0.9879, -0.4141), (-0.8879, 0.9283, -0.2985), (-0.8851, 0.9879, -0.3428), (-0.9475, 0.9255, -0.3428), (-0.7431, 1.047, -0.4584), (-0.8021, 1.056, -0.4141), (-0.7287, 1.105, -0.4141), (-0.7431, 1.047, -0.2985), (-0.7287, 1.105, -0.3428), (-0.8021, 1.056, -0.3428), (-0.5779, 1.135, -0.4584), (-0.6341, 1.156, -0.4141), (-0.5525, 1.189, -0.4141), (-0.5779, 1.135, -0.2985), (-0.5525, 1.189, -0.3428), (-0.6341, 1.156, -0.3428), (-0.3987, 1.19, -0.4584), (-0.4498, 1.221, -0.4141), (-0.3632, 1.238, -0.4141), (-0.3987, 1.19, -0.2985), (-0.3632, 1.238, -0.3428), (-0.4498, 1.221, -0.3428)], [], [(188, 190, 5, 1), (14, 16, 23, 19), (20, 22, 29, 25), (26, 28, 35, 31), (32, 34, 41, 37), (38, 40, 47, 43), (44, 46, 53, 49), (50, 52, 59, 55), (56, 58, 65, 61), (62, 64, 71, 67), (68, 70, 77, 73), (74, 76, 83, 79), (80, 82, 89, 85), (86, 88, 95, 91), (92, 94, 101, 97), (98, 100, 107, 103), (104, 106, 113, 109), (110, 112, 119, 115), (116, 118, 125, 121), (122, 124, 131, 127), (128, 130, 137, 133), (134, 136, 143, 139), (140, 142, 149, 145), (146, 148, 155, 151), (152, 154, 161, 157), (158, 160, 167, 163), (164, 166, 173, 169), (170, 172, 179, 175), (176, 178, 185, 181), (182, 184, 191, 187), (8, 10, 17, 13), (9, 3, 189, 183, 177, 171, 165, 159, 153, 147, 141, 135, 129, 123, 117, 111, 105, 99, 93, 87, 81, 75, 69, 63, 57, 51, 45, 39, 33, 27, 21, 15), (2, 4, 11, 7), (0, 1, 2), (3, 4, 5), (6, 7, 8), (9, 10, 11), (12, 13, 14), (15, 16, 17), (18, 19, 20), (21, 22, 23), (24, 25, 26), (27, 28, 29), (30, 31, 32), (33, 34, 35), (36, 37, 38), (39, 40, 41), (42, 43, 44), (45, 46, 47), (48, 49, 50), (51, 52, 53), (54, 55, 56), (57, 58, 59), (60, 61, 62), (63, 64, 65), (66, 67, 68), (69, 70, 71), (72, 73, 74), (75, 76, 77), (78, 79, 80), (81, 82, 83), (84, 85, 86), (87, 88, 89), (90, 91, 92), (93, 94, 95), (96, 97, 98), (99, 100, 101), (102, 103, 104), (105, 106, 107), (108, 109, 110), (111, 112, 113), (114, 115, 116), (117, 118, 119), (120, 121, 122), (123, 124, 125), (126, 127, 128), (129, 130, 131), (132, 133, 134), (135, 136, 137), (138, 139, 140), (141, 142, 143), (144, 145, 146), (147, 148, 149), (150, 151, 152), (153, 154, 155), (156, 157, 158), (159, 160, 161), (162, 163, 164), (165, 166, 167), (168, 169, 170), (171, 172, 173), (174, 175, 176), (177, 178, 179), (180, 181, 182), (183, 184, 185), (186, 187, 188), (189, 190, 191), (2, 7, 6, 0), (11, 4, 3, 9), (1, 5, 4, 2), (10, 8, 7, 11), (8, 13, 12, 6), (17, 10, 9, 15), (16, 14, 13, 17), (14, 19, 18, 12), (23, 16, 15, 21), (22, 20, 19, 23), (20, 25, 24, 18), (29, 22, 21, 27), (28, 26, 25, 29), (26, 31, 30, 24), (35, 28, 27, 33), (34, 32, 31, 35), (32, 37, 36, 30), (41, 34, 33, 39), (40, 38, 37, 41), (38, 43, 42, 36), (47, 40, 39, 45), (46, 44, 43, 47), (44, 49, 48, 42), (53, 46, 45, 51), (52, 50, 49, 53), (50, 55, 54, 48), (59, 52, 51, 57), (58, 56, 55, 59), (56, 61, 60, 54), (65, 58, 57, 63), (64, 62, 61, 65), (62, 67, 66, 60), (71, 64, 63, 69), (70, 68, 67, 71), (68, 73, 72, 66), (77, 70, 69, 75), (76, 74, 73, 77), (74, 79, 78, 72), (83, 76, 75, 81), (82, 80, 79, 83), (80, 85, 84, 78), (89, 82, 81, 87), (88, 86, 85, 89), (86, 91, 90, 84), (95, 88, 87, 93), (94, 92, 91, 95), (92, 97, 96, 90), (101, 94, 93, 99), (100, 98, 97, 101), (98, 103, 102, 96), (107, 100, 99, 105), (106, 104, 103, 107), (104, 109, 108, 102), (113, 106, 105, 111), (112, 110, 109, 113), (110, 115, 114, 108), (119, 112, 111, 117), (118, 116, 115, 119), (116, 121, 120, 114), (125, 118, 117, 123), (124, 122, 121, 125), (122, 127, 126, 120), (131, 124, 123, 129), (130, 128, 127, 131), (128, 133, 132, 126), (137, 130, 129, 135), (136, 134, 133, 137), (134, 139, 138, 132), (143, 136, 135, 141), (142, 140, 139, 143), (140, 145, 144, 138), (149, 142, 141, 147), (148, 146, 145, 149), (146, 151, 150, 144), (155, 148, 147, 153), (154, 152, 151, 155), (152, 157, 156, 150), (161, 154, 153, 159), (160, 158, 157, 161), (158, 163, 162, 156), (167, 160, 159, 165), (166, 164, 163, 167), (164, 169, 168, 162), (173, 166, 165, 171), (172, 170, 169, 173), (170, 175, 174, 168), (179, 172, 171, 177), (178, 176, 175, 179), (176, 181, 180, 174), (185, 178, 177, 183), (184, 182, 181, 185), (182, 187, 186, 180), (191, 184, 183, 189), (190, 188, 187, 191), (188, 1, 0, 186), (5, 190, 189, 3), (0, 6, 12, 18, 24, 30, 36, 42, 48, 54, 60, 66, 72, 78, 84, 90, 96, 102, 108, 114, 120, 126, 132, 138, 144, 150, 156, 162, 168, 174, 180, 186)])
_uv = me_cube.uv_layers.new(name='UVMap')
_uv.uv.foreach_set('vector', [0.02418, 0.6386, 0.02418, 0.8614, 0.007068, 0.8614, 0.007068, 0.6386, 0.9304, 0.6386, 0.9304, 0.8614, 0.9133, 0.8614, 0.9133, 0.6386, 0.8992, 0.6386, 0.8992, 0.8614, 0.8821, 0.8614, 0.8821, 0.6386, 0.8679, 0.6386, 0.8679, 0.8614, 0.8508, 0.8614, 0.8508, 0.6386, 0.8367, 0.6386, 0.8367, 0.8614, 0.8196, 0.8614, 0.8196, 0.6386, 0.8054, 0.6386, 0.8054, 0.8614, 0.7883, 0.8614, 0.7883, 0.6386, 0.7742, 0.6386, 0.7742, 0.8614, 0.7571, 0.8614, 0.7571, 0.6386, 0.7429, 0.6386, 0.7429, 0.8614, 0.7259, 0.8614, 0.7258, 0.6386, 0.7117, 0.6386, 0.7117, 0.8614, 0.6945, 0.8614, 0.6945, 0.6386, 0.6804, 0.6397, 0.6804, 0.8602, 0.6634, 0.8582, 0.6633, 0.6418, 0.6492, 0.6418, 0.6492, 0.8582, 0.632, 0.8603, 0.632, 0.6397, 0.6179, 0.6386, 0.6179, 0.8614, 0.6008, 0.8614, 0.6008, 0.6386, 0.5867, 0.6386, 0.5867, 0.8614, 0.5696, 0.8614, 0.5696, 0.6386, 0.5554, 0.6386, 0.5554, 0.8614, 0.5383, 0.8614, 0.5383, 0.6386, 0.5242, 0.6386, 0.5242, 0.8614, 0.5071, 0.8614, 0.5071, 0.6386, 0.4929, 0.6386, 0.4929, 0.8614, 0.4758, 0.8614, 0.4758, 0.6386, 0.4617, 0.6386, 0.4617, 0.8614, 0.4446, 0.8614, 0.4446, 0.6386, 0.4304, 0.6386, 0.4304, 0.8614, 0.4133, 0.8614, 0.4133, 0.6386, 0.3992, 0.6386, 0.3992, 0.8614, 0.3821, 0.8614, 0.3821, 0.6386, 0.3679, 0.6386, 0.3679, 0.8614, 0.3508, 0.8614, 0.3508, 0.6386, 0.3367, 0.6386, 0.3367, 0.8614, 0.3196, 0.8614, 0.3196, 0.6386, 0.3054, 0.6386, 0.3054, 0.8614, 0.2883, 0.8614, 0.2883, 0.6386, 0.2742, 0.6386, 0.2742, 0.8614, 0.2571, 0.8614, 0.2571, 0.6386, 0.2429, 0.6386, 0.2429, 0.8614, 0.2258, 0.8614, 0.2258, 0.6386, 0.2117, 0.6386, 0.2117, 0.8614, 0.1946, 0.8614, 0.1946, 0.6386, 0.1804, 0.6386, 0.1804, 0.8614, 0.1633, 0.8614, 0.1633, 0.6386, 0.1492, 0.6386, 0.1492, 0.8614, 0.1321, 0.8614, 0.1321, 0.6386, 0.1179, 0.6386, 0.1179, 0.8614, 0.1008, 0.8614, 0.1008, 0.6386, 0.08668, 0.6386, 0.08668, 0.8614, 0.06957, 0.8614, 0.06957, 0.6386, 0.05543, 0.6386, 0.05543, 0.8614, 0.03832, 0.8614, 0.03832, 0.6386, 0.9617, 0.6386, 0.9617, 0.8614, 0.9446, 0.8614, 0.9446, 0.6386, 0.2947, 0.4749, 0.25, 0.4793, 0.2053, 0.4749, 0.1622, 0.4618, 0.1226, 0.4407, 0.08786, 0.4121, 0.05934, 0.3774, 0.03815, 0.3378, 0.0251, 0.2947, 0.02069, 0.25, 0.0251, 0.2053, 0.03815, 0.1622, 0.05934, 0.1226, 0.08786, 0.08785, 0.1226, 0.05934, 0.1623, 0.03814, 0.2053, 0.02509, 0.25, 0.02069, 0.2947, 0.02509, 0.3377, 0.03801, 0.3772, 0.05957, 0.4123, 0.08778, 0.441, 0.1225, 0.4619, 0.162, 0.4747, 0.2054, 0.4794, 0.25, 0.4749, 0.2947, 0.4619, 0.3377, 0.4407, 0.3774, 0.4121, 0.4121, 0.3774, 0.4407, 0.3378, 0.4618, 0.9929, 0.6386, 0.9929, 0.8614, 0.9758, 0.8614, 0.9758, 0.6386, 0.75, 0.4793, 0.7394, 0.489, 0.7606, 0.489, 0.25, 0.4793, 0.2606, 0.489, 0.2394, 0.489, 0.7947, 0.4749, 0.7862, 0.4864, 0.807, 0.4823, 0.2947, 0.4749, 0.307, 0.4823, 0.2862, 0.4864, 0.8378, 0.4619, 0.8317, 0.4748, 0.8512, 0.4667, 0.3378, 0.4618, 0.3512, 0.4667, 0.3317, 0.4748, 0.8774, 0.4407, 0.874, 0.4546, 0.8916, 0.4428, 0.3774, 0.4407, 0.3916, 0.4428, 0.374, 0.4546, 0.9121, 0.4121, 0.9115, 0.4265, 0.9265, 0.4115, 0.4121, 0.4121, 0.4265, 0.4115, 0.4115, 0.4265, 0.9407, 0.3774, 0.9428, 0.3916, 0.9546, 0.374, 0.4407, 0.3774, 0.4546, 0.374, 0.4428, 0.3916, 0.9619, 0.3378, 0.9667, 0.3512, 0.9748, 0.3317, 0.4619, 0.3377, 0.4748, 0.3317, 0.4667, 0.3512, 0.9749, 0.2947, 0.9823, 0.307, 0.9864, 0.2862, 0.4749, 0.2947, 0.4864, 0.2862, 0.4823, 0.307, 0.9793, 0.25, 0.989, 0.2606, 0.989, 0.2394, 0.4794, 0.25, 0.4889, 0.2393, 0.489, 0.2606, 0.9749, 0.2053, 0.9864, 0.2139, 0.9823, 0.1931, 0.4747, 0.2054, 0.4823, 0.193, 0.4864, 0.2137, 0.9619, 0.1622, 0.9748, 0.1683, 0.9667, 0.1488, 0.4619, 0.162, 0.4665, 0.1484, 0.4748, 0.1683, 0.9407, 0.1226, 0.9546, 0.1262, 0.9429, 0.1086, 0.441, 0.1225, 0.4429, 0.1086, 0.4544, 0.1258, 0.9121, 0.08786, 0.9265, 0.08852, 0.9115, 0.07354, 0.4123, 0.08778, 0.4115, 0.07354, 0.4265, 0.08862, 0.8774, 0.05934, 0.8916, 0.05721, 0.8739, 0.0454, 0.3772, 0.05957, 0.374, 0.04543, 0.3916, 0.0572, 0.8378, 0.03815, 0.8512, 0.03329, 0.8317, 0.02518, 0.3377, 0.03801, 0.3317, 0.02518, 0.3513, 0.03331, 0.7947, 0.0251, 0.807, 0.0177, 0.7862, 0.01357, 0.2947, 0.02509, 0.2862, 0.01357, 0.307, 0.0177, 0.75, 0.02069, 0.7606, 0.01104, 0.7394, 0.01104, 0.25, 0.02069, 0.2394, 0.01104, 0.2606, 0.01104, 0.7053, 0.0251, 0.7138, 0.01357, 0.693, 0.0177, 0.2053, 0.02509, 0.193, 0.0177, 0.2138, 0.01357, 0.6622, 0.03815, 0.6683, 0.02518, 0.6488, 0.03329, 0.1623, 0.03814, 0.1488, 0.03329, 0.1683, 0.02518, 0.6226, 0.05934, 0.626, 0.04543, 0.6084, 0.0572, 0.1226, 0.05934, 0.1084, 0.0572, 0.126, 0.04543, 0.5879, 0.08786, 0.5885, 0.07354, 0.5735, 0.08852, 0.08786, 0.08785, 0.07354, 0.08852, 0.08852, 0.07354, 0.5593, 0.1226, 0.5572, 0.1084, 0.5454, 0.126, 0.05934, 0.1226, 0.04543, 0.126, 0.0572, 0.1084, 0.5381, 0.1622, 0.5333, 0.1488, 0.5252, 0.1683, 0.03815, 0.1622, 0.02518, 0.1683, 0.03329, 0.1488, 0.5251, 0.2053, 0.5177, 0.193, 0.5136, 0.2138, 0.0251, 0.2053, 0.01357, 0.2138, 0.0177, 0.193, 0.5207, 0.25, 0.511, 0.2394, 0.511, 0.2606, 0.02069, 0.25, 0.01104, 0.2606, 0.01104, 0.2394, 0.5251, 0.2947, 0.5136, 0.2862, 0.5177, 0.307, 0.0251, 0.2947, 0.0177, 0.307, 0.01357, 0.2862, 0.5381, 0.3378, 0.5252, 0.3317, 0.5333, 0.3512, 0.03815, 0.3378, 0.03329, 0.3512, 0.02518, 0.3317, 0.5593, 0.3774, 0.5454, 0.374, 0.5572, 0.3916, 0.05934, 0.3774, 0.0572, 0.3916, 0.04543, 0.374, 0.5879, 0.4121, 0.5735, 0.4115, 0.5885, 0.4265, 0.08786, 0.4121, 0.08852, 0.4265, 0.07354, 0.4115, 0.6226, 0.4407, 0.6084, 0.4428, 0.626, 0.4546, 0.1226, 0.4407, 0.126, 0.4546, 0.1084, 0.4428, 0.6622, 0.4619, 0.6488, 0.4667, 0.6683, 0.4748, 0.1622, 0.4618, 0.1683, 0.4748, 0.1488, 0.4667, 0.7053, 0.4749, 0.693, 0.4823, 0.7138, 0.4864, 0.2053, 0.4749, 0.2138, 0.4864, 0.193, 0.4823, 0.9929, 0.6386, 0.9758, 0.6386, 0.9694, 0.5, 0.9993, 0.5, 0.9758, 0.8614, 0.9929, 0.8614, 0.9993, 1.0, 0.9694, 1.0, 0.007068, 0.6386, 0.007068, 0.8614, 0.0, 0.8614, 0.0, 0.6386, 0.9617, 0.8614, 0.9617, 0.6386, 0.9758, 0.6386, 0.9758, 0.8614, 0.9617, 0.6386, 0.9446, 0.6386, 0.9382, 0.5, 0.9681, 0.5, 0.9446, 0.8614, 0.9617, 0.8614, 0.9681, 1.0, 0.9382, 1.0, 0.9304, 0.8614, 0.9304, 0.6386, 0.9446, 0.6386, 0.9446, 0.8614, 0.9304, 0.6386, 0.9133, 0.6386, 0.9069, 0.5, 0.9368, 0.5, 0.9133, 0.8614, 0.9304, 0.8614, 0.9368, 1.0, 0.9069, 1.0, 0.8992, 0.8614, 0.8992, 0.6386, 0.9133, 0.6386, 0.9133, 0.8614, 0.8992, 0.6386, 0.8821, 0.6386, 0.8757, 0.5, 0.9056, 0.5, 0.8821, 0.8614, 0.8992, 0.8614, 0.9056, 1.0, 0.8757, 1.0, 0.8679, 0.8614, 0.8679, 0.6386, 0.8821, 0.6386, 0.8821, 0.8614, 0.8679, 0.6386, 0.8508, 0.6386, 0.8444, 0.5, 0.8743, 0.5, 0.8508, 0.8614, 0.8679, 0.8614, 0.8743, 1.0, 0.8444, 1.0, 0.8367, 0.8614, 0.8367, 0.6386, 0.8508, 0.6386, 0.8508, 0.8614, 0.8367, 0.6386, 0.8196, 0.6386, 0.8132, 0.5, 0.8431, 0.5, 0.8196, 0.8614, 0.8367, 0.8614, 0.8431, 1.0, 0.8132, 1.0, 0.8054, 0.8614, 0.8054, 0.6386, 0.8196, 0.6386, 0.8196, 0.8614, 0.8054, 0.6386, 0.7883, 0.6386, 0.7819, 0.5, 0.8118, 0.5, 0.7883, 0.8614, 0.8054, 0.8614, 0.8118, 1.0, 0.7819, 1.0, 0.7742, 0.8614, 0.7742, 0.6386, 0.7883, 0.6386, 0.7883, 0.8614, 0.7742, 0.6386, 0.7571, 0.6386, 0.7507, 0.5, 0.7806, 0.5, 0.7571, 0.8614, 0.7742, 0.8614, 0.7806, 1.0, 0.7508, 1.0, 0.7429, 0.8614, 0.7429, 0.6386, 0.7571, 0.6386, 0.7571, 0.8614, 0.7429, 0.6386, 0.7258, 0.6386, 0.7194, 0.5, 0.7493, 0.5, 0.7259, 0.8614, 0.7429, 0.8614, 0.7492, 1.0, 0.7193, 1.0, 0.7117, 0.8614, 0.7117, 0.6386, 0.7258, 0.6386, 0.7259, 0.8614, 0.7117, 0.6386, 0.6945, 0.6386, 0.6882, 0.5, 0.7181, 0.5, 0.6945, 0.8614, 0.7117, 0.8614, 0.7182, 1.0, 0.6883, 1.0, 0.6804, 0.8602, 0.6804, 0.6397, 0.6945, 0.6386, 0.6945, 0.8614, 0.6804, 0.6397, 0.6633, 0.6418, 0.6569, 0.5, 0.6868, 0.5, 0.6634, 0.8582, 0.6804, 0.8602, 0.6867, 1.0, 0.657, 1.0, 0.6492, 0.8582, 0.6492, 0.6418, 0.6633, 0.6418, 0.6634, 0.8582, 0.6492, 0.6418, 0.632, 0.6397, 0.6257, 0.5, 0.6556, 0.5, 0.632, 0.8603, 0.6492, 0.8582, 0.6555, 1.0, 0.6258, 1.0, 0.6179, 0.8614, 0.6179, 0.6386, 0.632, 0.6397, 0.632, 0.8603, 0.6179, 0.6386, 0.6008, 0.6386, 0.5944, 0.5, 0.6243, 0.5, 0.6008, 0.8614, 0.6179, 0.8614, 0.6242, 1.0, 0.5943, 1.0, 0.5867, 0.8614, 0.5867, 0.6386, 0.6008, 0.6386, 0.6008, 0.8614, 0.5867, 0.6386, 0.5696, 0.6386, 0.5632, 0.5, 0.5931, 0.5, 0.5696, 0.8614, 0.5867, 0.8614, 0.5932, 1.0, 0.5633, 1.0, 0.5554, 0.8614, 0.5554, 0.6386, 0.5696, 0.6386, 0.5696, 0.8614, 0.5554, 0.6386, 0.5383, 0.6386, 0.5319, 0.5, 0.5618, 0.5, 0.5383, 0.8614, 0.5554, 0.8614, 0.5617, 1.0, 0.5319, 1.0, 0.5242, 0.8614, 0.5242, 0.6386, 0.5383, 0.6386, 0.5383, 0.8614, 0.5242, 0.6386, 0.5071, 0.6386, 0.5007, 0.5, 0.5306, 0.5, 0.5071, 0.8614, 0.5242, 0.8614, 0.5306, 1.0, 0.5007, 1.0, 0.4929, 0.8614, 0.4929, 0.6386, 0.5071, 0.6386, 0.5071, 0.8614, 0.4929, 0.6386, 0.4758, 0.6386, 0.4694, 0.5, 0.4993, 0.5, 0.4758, 0.8614, 0.4929, 0.8614, 0.4993, 1.0, 0.4694, 1.0, 0.4617, 0.8614, 0.4617, 0.6386, 0.4758, 0.6386, 0.4758, 0.8614, 0.4617, 0.6386, 0.4446, 0.6386, 0.4382, 0.5, 0.4681, 0.5, 0.4446, 0.8614, 0.4617, 0.8614, 0.4681, 1.0, 0.4382, 1.0, 0.4304, 0.8614, 0.4304, 0.6386, 0.4446, 0.6386, 0.4446, 0.8614, 0.4304, 0.6386, 0.4133, 0.6386, 0.4069, 0.5, 0.4368, 0.5, 0.4133, 0.8614, 0.4304, 0.8614, 0.4368, 1.0, 0.4069, 1.0, 0.3992, 0.8614, 0.3992, 0.6386, 0.4133, 0.6386, 0.4133, 0.8614, 0.3992, 0.6386, 0.3821, 0.6386, 0.3757, 0.5, 0.4056, 0.5, 0.3821, 0.8614, 0.3992, 0.8614, 0.4056, 1.0, 0.3757, 1.0, 0.3679, 0.8614, 0.3679, 0.6386, 0.3821, 0.6386, 0.3821, 0.8614, 0.3679, 0.6386, 0.3508, 0.6386, 0.3444, 0.5, 0.3743, 0.5, 0.3508, 0.8614, 0.3679, 0.8614, 0.3743, 1.0, 0.3444, 1.0, 0.3367, 0.8614, 0.3367, 0.6386, 0.3508, 0.6386, 0.3508, 0.8614, 0.3367, 0.6386, 0.3196, 0.6386, 0.3132, 0.5, 0.3431, 0.5, 0.3196, 0.8614, 0.3367, 0.8614, 0.3431, 1.0, 0.3132, 1.0, 0.3054, 0.8614, 0.3054, 0.6386, 0.3196, 0.6386, 0.3196, 0.8614, 0.3054, 0.6386, 0.2883, 0.6386, 0.2819, 0.5, 0.3118, 0.5, 0.2883, 0.8614, 0.3054, 0.8614, 0.3118, 1.0, 0.2819, 1.0, 0.2742, 0.8614, 0.2742, 0.6386, 0.2883, 0.6386, 0.2883, 0.8614, 0.2742, 0.6386, 0.2571, 0.6386, 0.2507, 0.5, 0.2806, 0.5, 0.2571, 0.8614, 0.2742, 0.8614, 0.2806, 1.0, 0.2507, 1.0, 0.2429, 0.8614, 0.2429, 0.6386, 0.2571, 0.6386, 0.2571, 0.8614, 0.2429, 0.6386, 0.2258, 0.6386, 0.2194, 0.5, 0.2493, 0.5, 0.2258, 0.8614, 0.2429, 0.8614, 0.2493, 1.0, 0.2194, 1.0, 0.2117, 0.8614, 0.2117, 0.6386, 0.2258, 0.6386, 0.2258, 0.8614, 0.2117, 0.6386, 0.1946, 0.6386, 0.1882, 0.5, 0.2181, 0.5, 0.1946, 0.8614, 0.2117, 0.8614, 0.2181, 1.0, 0.1882, 1.0, 0.1804, 0.8614, 0.1804, 0.6386, 0.1946, 0.6386, 0.1946, 0.8614, 0.1804, 0.6386, 0.1633, 0.6386, 0.1569, 0.5, 0.1868, 0.5, 0.1633, 0.8614, 0.1804, 0.8614, 0.1868, 1.0, 0.1569, 1.0, 0.1492, 0.8614, 0.1492, 0.6386, 0.1633, 0.6386, 0.1633, 0.8614, 0.1492, 0.6386, 0.1321, 0.6386, 0.1257, 0.5, 0.1556, 0.5, 0.1321, 0.8614, 0.1492, 0.8614, 0.1556, 1.0, 0.1257, 1.0, 0.1179, 0.8614, 0.1179, 0.6386, 0.1321, 0.6386, 0.1321, 0.8614, 0.1179, 0.6386, 0.1008, 0.6386, 0.09445, 0.5, 0.1243, 0.5, 0.1008, 0.8614, 0.1179, 0.8614, 0.1243, 1.0, 0.09445, 1.0, 0.08668, 0.8614, 0.08668, 0.6386, 0.1008, 0.6386, 0.1008, 0.8614, 0.08668, 0.6386, 0.06957, 0.6386, 0.0632, 0.5, 0.09305, 0.5, 0.06957, 0.8614, 0.08668, 0.8614, 0.09305, 1.0, 0.0632, 1.0, 0.05543, 0.8614, 0.05543, 0.6386, 0.06957, 0.6386, 0.06957, 0.8614, 0.05543, 0.6386, 0.03832, 0.6386, 0.03195, 0.5, 0.0618, 0.5, 0.03832, 0.8614, 0.05543, 0.8614, 0.0618, 1.0, 0.03195, 1.0, 0.02418, 0.8614, 0.02418, 0.6386, 0.03832, 0.6386, 0.03832, 0.8614, 0.02418, 0.6386, 0.007068, 0.6386, 0.0006962, 0.5, 0.03055, 0.5, 0.007068, 0.8614, 0.02418, 0.8614, 0.03055, 1.0, 0.0006962, 1.0, 0.75, 0.4793, 0.7947, 0.4749, 0.8378, 0.4619, 0.8774, 0.4407, 0.9121, 0.4121, 0.9407, 0.3774, 0.9619, 0.3378, 0.9749, 0.2947, 0.9793, 0.25, 0.9749, 0.2053, 0.9619, 0.1622, 0.9407, 0.1226, 0.9121, 0.08786, 0.8774, 0.05934, 0.8378, 0.03815, 0.7947, 0.0251, 0.75, 0.02069, 0.7053, 0.0251, 0.6622, 0.03815, 0.6226, 0.05934, 0.5879, 0.08786, 0.5593, 0.1226, 0.5381, 0.1622, 0.5251, 0.2053, 0.5207, 0.25, 0.5251, 0.2947, 0.5381, 0.3378, 0.5593, 0.3774, 0.5879, 0.4121, 0.6226, 0.4407, 0.6622, 0.4619, 0.7053, 0.4749])
me_cube.materials.append(mat_meat)
me_cube.use_remesh_preserve_volume = False
me_cube.use_remesh_preserve_attributes = False
me_cube.use_mirror_vertex_groups = False
me_cube.update()
me_cube_001 = bpy.data.meshes.new('Cube.001')
me_cube_001.from_pydata([(-0.2123, 1.26, -0.4584), (-0.01717, 1.24, -0.4584), (0.1704, 1.183, -0.4584), (0.3433, 1.091, -0.4584), (0.4948, 0.9667, -0.4584), (0.6192, 0.8152, -0.4584), (0.7116, 0.6423, -0.4584), (0.7685, 0.4547, -0.4584), (0.7877, 0.2596, -0.4584), (0.7685, 0.0645, -0.4584), (0.7116, -0.1231, -0.4584), (0.6192, -0.296, -0.4584), (0.4948, -0.4475, -0.4584), (0.3433, -0.5719, -0.4584), (0.1704, -0.6643, -0.4584), (-0.01717, -0.7212, -0.4584), (-0.2123, -0.7404, -0.4584), (-0.4074, -0.7212, -0.4584), (-0.5949, -0.6643, -0.4584), (-0.7678, -0.5719, -0.4584), (-0.9194, -0.4475, -0.4584), (-1.044, -0.296, -0.4584), (-1.136, -0.1231, -0.4584), (-1.193, 0.0645, -0.4584), (-1.212, 0.2596, -0.4584), (-1.193, 0.4547, -0.4584), (-1.136, 0.6423, -0.4584), (-1.044, 0.8152, -0.4584), (-0.9194, 0.9667, -0.4584), (-0.7678, 1.091, -0.4584), (-0.5949, 1.183, -0.4584), (-0.4074, 1.24, -0.4584), (-0.2123, 1.065, -0.02571), (-0.2123, 1.26, -0.2197), (-0.0552, 1.049, -0.1148), (-0.01717, 1.24, -0.2197), (0.09584, 1.003, -0.02571), (0.1704, 1.183, -0.2197), (0.235, 0.929, -0.02571), (0.3433, 1.091, -0.2197), (0.357, 0.8289, -0.02571), (0.4948, 0.9667, -0.2197), (0.4572, 0.7069, -0.02571), (0.6192, 0.8152, -0.2197), (0.5316, 0.5677, -0.02571), (0.7116, 0.6423, -0.2197), (0.5774, 0.4167, -0.02571), (0.7685, 0.4547, -0.2197), (0.5926, 0.2617, -0.02602), (0.7877, 0.2596, -0.2197), (0.5738, 0.1053, -0.03944), (0.7663, 0.06615, -0.2197), (0.5317, -0.05095, -0.04798), (0.7116, -0.1231, -0.2197), (0.4631, -0.1893, -0.04412), (0.62, -0.295, -0.2245), (0.3593, -0.3086, -0.04689), (0.4948, -0.4475, -0.2197), (0.2321, -0.4059, -0.0257), (0.3415, -0.5695, -0.2197), (0.09331, -0.485, -0.02595), (0.1704, -0.6643, -0.2197), (-0.0552, -0.53, -0.02571), (-0.01717, -0.7212, -0.2197), (-0.2123, -0.5455, -0.1148), (-0.2123, -0.7404, -0.2197), (-0.3693, -0.53, -0.02571), (-0.4074, -0.7212, -0.2197), (-0.5204, -0.4842, -0.02571), (-0.5949, -0.6643, -0.2197), (-0.6596, -0.4098, -0.02571), (-0.7678, -0.5719, -0.2197), (-0.7816, -0.3097, -0.02571), (-0.9194, -0.4475, -0.2197), (-0.8817, -0.1877, -0.02571), (-1.044, -0.296, -0.2197), (-0.9561, -0.04851, -0.02571), (-1.136, -0.1231, -0.2197), (-1.002, 0.1025, -0.02571), (-1.193, 0.0645, -0.2197), (-1.017, 0.2596, -0.02571), (-1.212, 0.2596, -0.2197), (-1.002, 0.4167, -0.02571), (-1.193, 0.4547, -0.2197), (-0.9561, 0.5677, -0.02571), (-1.136, 0.6423, -0.2197), (-0.8817, 0.7069, -0.02571), (-1.044, 0.8152, -0.2197), (-0.7816, 0.8289, -0.02571), (-0.9194, 0.9667, -0.2197), (-0.6596, 0.929, -0.02571), (-0.7678, 1.091, -0.2197), (-0.5204, 1.003, -0.02571), (-0.5949, 1.183, -0.2197), (-0.3693, 1.049, -0.02571), (-0.4074, 1.24, -0.2197)], [], [(31, 95, 33, 0), (2, 37, 39, 3), (3, 39, 41, 4), (4, 41, 43, 5), (5, 43, 45, 6), (6, 45, 47, 7), (7, 47, 49, 8), (8, 49, 51, 9), (9, 51, 53, 10), (10, 53, 55, 11), (11, 55, 57, 12), (12, 57, 59, 13), (13, 59, 61, 14), (14, 61, 63, 15), (15, 63, 65, 16), (16, 65, 67, 17), (17, 67, 69, 18), (18, 69, 71, 19), (19, 71, 73, 20), (20, 73, 75, 21), (21, 75, 77, 22), (22, 77, 79, 23), (23, 79, 81, 24), (24, 81, 83, 25), (25, 83, 85, 26), (26, 85, 87, 27), (27, 87, 89, 28), (28, 89, 91, 29), (29, 91, 93, 30), (30, 93, 95, 31), (0, 33, 35, 1), (1, 35, 37, 2), (0, 1, 2, 3, 4, 5, 6, 7, 8, 9, 10, 11, 12, 13, 14, 15, 16, 17, 18, 19, 20, 21, 22, 23, 24, 25, 26, 27, 28, 29, 30, 31), (35, 33, 32, 34), (37, 35, 34, 36), (39, 37, 36, 38), (41, 39, 38, 40), (43, 41, 40, 42), (45, 43, 42, 44), (47, 45, 44, 46), (49, 47, 46, 48), (51, 49, 48, 50), (53, 51, 50, 52), (55, 53, 52, 54), (57, 55, 54, 56), (59, 57, 56, 58), (61, 59, 58, 60), (63, 61, 60, 62), (65, 63, 62, 64), (67, 65, 64, 66), (69, 67, 66, 68), (71, 69, 68, 70), (73, 71, 70, 72), (75, 73, 72, 74), (77, 75, 74, 76), (79, 77, 76, 78), (81, 79, 78, 80), (83, 81, 80, 82), (85, 83, 82, 84), (87, 85, 84, 86), (89, 87, 86, 88), (91, 89, 88, 90), (93, 91, 90, 92), (95, 93, 92, 94), (33, 95, 94, 32), (34, 64, 62, 60, 58, 56, 54, 52, 50, 48, 46, 44, 42, 40, 38, 36), (64, 34, 32, 94, 92, 90, 88, 86, 84, 82, 80, 78, 76, 74, 72, 70, 68, 66)])
_uv = me_cube_001.uv_layers.new(name='UVMap')
_uv.uv.foreach_set('vector', [0.03125, 0.5, 0.03125, 0.7759, 0.0, 0.7759, 0.0, 0.5, 0.9375, 0.5, 0.9375, 0.7759, 0.9062, 0.7759, 0.9062, 0.5, 0.9062, 0.5, 0.9062, 0.7759, 0.875, 0.7759, 0.875, 0.5, 0.875, 0.5, 0.875, 0.7759, 0.8438, 0.7759, 0.8438, 0.5, 0.8438, 0.5, 0.8438, 0.7759, 0.8125, 0.7759, 0.8125, 0.5, 0.8125, 0.5, 0.8125, 0.7759, 0.7812, 0.7759, 0.7812, 0.5, 0.7812, 0.5, 0.7812, 0.7759, 0.75, 0.7759, 0.75, 0.5, 0.75, 0.5, 0.75, 0.7759, 0.7188, 0.7758, 0.7188, 0.5, 0.7188, 0.5, 0.7188, 0.7758, 0.6875, 0.7759, 0.6875, 0.5, 0.6875, 0.5, 0.6875, 0.7759, 0.6562, 0.7733, 0.6562, 0.5, 0.6562, 0.5, 0.6562, 0.7733, 0.625, 0.7758, 0.625, 0.5, 0.625, 0.5, 0.625, 0.7758, 0.5938, 0.7758, 0.5938, 0.5, 0.5938, 0.5, 0.5938, 0.7758, 0.5625, 0.7758, 0.5625, 0.5, 0.5625, 0.5, 0.5625, 0.7758, 0.5312, 0.7758, 0.5312, 0.5, 0.5312, 0.5, 0.5312, 0.7758, 0.5, 0.7759, 0.5, 0.5, 0.5, 0.5, 0.5, 0.7759, 0.4688, 0.7759, 0.4688, 0.5, 0.4688, 0.5, 0.4688, 0.7759, 0.4375, 0.7759, 0.4375, 0.5, 0.4375, 0.5, 0.4375, 0.7759, 0.4062, 0.7759, 0.4062, 0.5, 0.4062, 0.5, 0.4062, 0.7759, 0.375, 0.7759, 0.375, 0.5, 0.375, 0.5, 0.375, 0.7759, 0.3438, 0.7759, 0.3438, 0.5, 0.3438, 0.5, 0.3438, 0.7759, 0.3125, 0.7759, 0.3125, 0.5, 0.3125, 0.5, 0.3125, 0.7759, 0.2812, 0.7759, 0.2812, 0.5, 0.2812, 0.5, 0.2812, 0.7759, 0.25, 0.7759, 0.25, 0.5, 0.25, 0.5, 0.25, 0.7759, 0.2188, 0.7759, 0.2188, 0.5, 0.2188, 0.5, 0.2188, 0.7759, 0.1875, 0.7759, 0.1875, 0.5, 0.1875, 0.5, 0.1875, 0.7759, 0.1562, 0.7759, 0.1562, 0.5, 0.1562, 0.5, 0.1562, 0.7759, 0.125, 0.7759, 0.125, 0.5, 0.125, 0.5, 0.125, 0.7759, 0.09375, 0.7759, 0.09375, 0.5, 0.09375, 0.5, 0.09375, 0.7759, 0.0625, 0.7759, 0.0625, 0.5, 0.0625, 0.5, 0.0625, 0.7759, 0.03125, 0.7759, 0.03125, 0.5, 1.0, 0.5, 1.0, 0.7759, 0.9688, 0.7759, 0.9688, 0.5, 0.9688, 0.5, 0.9688, 0.7759, 0.9375, 0.7759, 0.9375, 0.5, 0.75, 0.49, 0.7968, 0.4854, 0.8418, 0.4717, 0.8833, 0.4496, 0.9197, 0.4197, 0.9496, 0.3833, 0.9717, 0.3418, 0.9854, 0.2968, 0.99, 0.25, 0.9854, 0.2032, 0.9717, 0.1582, 0.9496, 0.1167, 0.9197, 0.08029, 0.8833, 0.05045, 0.8418, 0.02827, 0.7968, 0.01461, 0.75, 0.01, 0.7032, 0.01461, 0.6582, 0.02827, 0.6167, 0.05045, 0.5803, 0.08029, 0.5504, 0.1167, 0.5283, 0.1582, 0.5146, 0.2032, 0.51, 0.25, 0.5146, 0.2968, 0.5283, 0.3418, 0.5504, 0.3833, 0.5803, 0.4197, 0.6167, 0.4496, 0.6582, 0.4717, 0.7032, 0.4854, 0.9688, 0.7759, 1.0, 0.7759, 0.997, 1.0, 0.9718, 1.0, 0.9375, 0.7759, 0.9688, 0.7759, 0.9657, 1.0, 0.9405, 1.0, 0.9062, 0.7759, 0.9375, 0.7759, 0.9345, 1.0, 0.9093, 1.0, 0.875, 0.7759, 0.9062, 0.7759, 0.9032, 1.0, 0.878, 1.0, 0.8438, 0.7759, 0.875, 0.7759, 0.872, 1.0, 0.8468, 1.0, 0.8125, 0.7759, 0.8438, 0.7759, 0.8407, 1.0, 0.8155, 1.0, 0.7812, 0.7759, 0.8125, 0.7759, 0.8095, 1.0, 0.7843, 1.0, 0.75, 0.7759, 0.7812, 0.7759, 0.7782, 1.0, 0.7534, 1.0, 0.7188, 0.7758, 0.75, 0.7759, 0.7466, 1.0, 0.7211, 1.0, 0.6875, 0.7759, 0.7188, 0.7758, 0.7164, 1.0, 0.6909, 1.0, 0.6562, 0.7733, 0.6875, 0.7759, 0.6841, 1.0, 0.6595, 1.0, 0.625, 0.7758, 0.6562, 0.7733, 0.6531, 1.0, 0.6285, 1.0, 0.5938, 0.7758, 0.625, 0.7758, 0.6215, 1.0, 0.596, 1.0, 0.5625, 0.7758, 0.5938, 0.7758, 0.5915, 1.0, 0.566, 1.0, 0.5312, 0.7758, 0.5625, 0.7758, 0.559, 1.0, 0.5343, 1.0, 0.5, 0.7759, 0.5312, 0.7758, 0.5282, 1.0, 0.503, 1.0, 0.4688, 0.7759, 0.5, 0.7759, 0.497, 1.0, 0.4718, 1.0, 0.4375, 0.7759, 0.4688, 0.7759, 0.4657, 1.0, 0.4405, 1.0, 0.4062, 0.7759, 0.4375, 0.7759, 0.4345, 1.0, 0.4093, 1.0, 0.375, 0.7759, 0.4062, 0.7759, 0.4032, 1.0, 0.378, 1.0, 0.3438, 0.7759, 0.375, 0.7759, 0.372, 1.0, 0.3468, 1.0, 0.3125, 0.7759, 0.3438, 0.7759, 0.3407, 1.0, 0.3155, 1.0, 0.2812, 0.7759, 0.3125, 0.7759, 0.3095, 1.0, 0.2843, 1.0, 0.25, 0.7759, 0.2812, 0.7759, 0.2782, 1.0, 0.253, 1.0, 0.2188, 0.7759, 0.25, 0.7759, 0.247, 1.0, 0.2218, 1.0, 0.1875, 0.7759, 0.2188, 0.7759, 0.2157, 1.0, 0.1905, 1.0, 0.1562, 0.7759, 0.1875, 0.7759, 0.1845, 1.0, 0.1593, 1.0, 0.125, 0.7759, 0.1562, 0.7759, 0.1532, 1.0, 0.128, 1.0, 0.09375, 0.7759, 0.125, 0.7759, 0.122, 1.0, 0.0968, 1.0, 0.0625, 0.7759, 0.09375, 0.7759, 0.0907, 1.0, 0.06555, 1.0, 0.03125, 0.7759, 0.0625, 0.7759, 0.05945, 1.0, 0.0343, 1.0, 0.0, 0.7759, 0.03125, 0.7759, 0.0282, 1.0, 0.003045, 1.0, 0.2877, 0.4395, 0.25, 0.05674, 0.2877, 0.06041, 0.3235, 0.0711, 0.3569, 0.08992, 0.3873, 0.1134, 0.4121, 0.142, 0.4287, 0.1752, 0.4389, 0.2127, 0.4433, 0.2504, 0.4396, 0.2876, 0.4285, 0.3239, 0.4107, 0.3573, 0.3866, 0.3866, 0.3574, 0.4106, 0.324, 0.4285, 0.25, 0.05674, 0.2877, 0.4395, 0.25, 0.4432, 0.2123, 0.4395, 0.1761, 0.4285, 0.1427, 0.4107, 0.1134, 0.3866, 0.08935, 0.3573, 0.07149, 0.3239, 0.06049, 0.2877, 0.05678, 0.25, 0.06049, 0.2123, 0.07149, 0.176, 0.08935, 0.1426, 0.1134, 0.1134, 0.1427, 0.08932, 0.1761, 0.07146, 0.2123, 0.06046])
me_cube_001.materials.append(mat_bun)
me_cube_001.use_remesh_preserve_volume = False
me_cube_001.use_remesh_preserve_attributes = False
me_cube_001.use_mirror_vertex_groups = False
me_cube_001.update()
me_cube_002 = bpy.data.meshes.new('Cube.002')
me_cube_002.from_pydata([(-0.2123, 1.26, -0.4584), (-0.01717, 1.24, -0.4584), (0.1704, 1.183, -0.4584), (0.3433, 1.091, -0.4584), (0.4948, 0.9667, -0.4584), (0.6192, 0.8152, -0.4584), (0.7116, 0.6423, -0.4584), (0.7685, 0.4547, -0.4584), (0.7877, 0.2596, -0.4584), (0.7685, 0.0645, -0.4584), (0.7116, -0.1231, -0.4584), (0.6192, -0.296, -0.4584), (0.4948, -0.4475, -0.4584), (0.3433, -0.5719, -0.4584), (0.1704, -0.6643, -0.4584), (-0.01717, -0.7212, -0.4584), (-0.2123, -0.7404, -0.4584), (-0.4074, -0.7212, -0.4584), (-0.5949, -0.6643, -0.4584), (-0.7678, -0.5719, -0.4584), (-0.9194, -0.4475, -0.4584), (-1.044, -0.296, -0.4584), (-1.136, -0.1231, -0.4584), (-1.193, 0.0645, -0.4584), (-1.212, 0.2596, -0.4584), (-1.193, 0.4547, -0.4584), (-1.136, 0.6423, -0.4584), (-1.044, 0.8152, -0.4584), (-0.9194, 0.9667, -0.4584), (-0.7678, 1.091, -0.4584), (-0.5949, 1.183, -0.4584), (-0.4074, 1.24, -0.4584), (-0.2123, 1.065, -0.02571), (-0.2123, 1.26, -0.2197), (-0.0552, 1.049, -0.1148), (-0.01717, 1.24, -0.2197), (0.09584, 1.003, -0.02571), (0.1704, 1.183, -0.2197), (0.235, 0.929, -0.02571), (0.3433, 1.091, -0.2197), (0.357, 0.8289, -0.02571), (0.4948, 0.9667, -0.2197), (0.4572, 0.7069, -0.02571), (0.6192, 0.8152, -0.2197), (0.5316, 0.5677, -0.02571), (0.7116, 0.6423, -0.2197), (0.5774, 0.4167, -0.02571), (0.7685, 0.4547, -0.2197), (0.5926, 0.2617, -0.02602), (0.7877, 0.2596, -0.2197), (0.5738, 0.1053, -0.03944), (0.7663, 0.06615, -0.2197), (0.5317, -0.05095, -0.04798), (0.7116, -0.1231, -0.2197), (0.4631, -0.1893, -0.04412), (0.62, -0.295, -0.2245), (0.3593, -0.3086, -0.04689), (0.4948, -0.4475, -0.2197), (0.2321, -0.4059, -0.0257), (0.3415, -0.5695, -0.2197), (0.09331, -0.485, -0.02595), (0.1704, -0.6643, -0.2197), (-0.0552, -0.53, -0.02571), (-0.01717, -0.7212, -0.2197), (-0.2123, -0.5455, -0.1148), (-0.2123, -0.7404, -0.2197), (-0.3693, -0.53, -0.02571), (-0.4074, -0.7212, -0.2197), (-0.5204, -0.4842, -0.02571), (-0.5949, -0.6643, -0.2197), (-0.6596, -0.4098, -0.02571), (-0.7678, -0.5719, -0.2197), (-0.7816, -0.3097, -0.02571), (-0.9194, -0.4475, -0.2197), (-0.8817, -0.1877, -0.02571), (-1.044, -0.296, -0.2197), (-0.9561, -0.04851, -0.02571), (-1.136, -0.1231, -0.2197), (-1.002, 0.1025, -0.02571), (-1.193, 0.0645, -0.2197), (-1.017, 0.2596, -0.02571), (-1.212, 0.2596, -0.2197), (-1.002, 0.4167, -0.02571), (-1.193, 0.4547, -0.2197), (-0.9561, 0.5677, -0.02571), (-1.136, 0.6423, -0.2197), (-0.8817, 0.7069, -0.02571), (-1.044, 0.8152, -0.2197), (-0.7816, 0.8289, -0.02571), (-0.9194, 0.9667, -0.2197), (-0.6596, 0.929, -0.02571), (-0.7678, 1.091, -0.2197), (-0.5204, 1.003, -0.02571), (-0.5949, 1.183, -0.2197), (-0.3693, 1.049, -0.02571), (-0.4074, 1.24, -0.2197)], [], [(31, 95, 33, 0), (2, 37, 39, 3), (3, 39, 41, 4), (4, 41, 43, 5), (5, 43, 45, 6), (6, 45, 47, 7), (7, 47, 49, 8), (8, 49, 51, 9), (9, 51, 53, 10), (10, 53, 55, 11), (11, 55, 57, 12), (12, 57, 59, 13), (13, 59, 61, 14), (14, 61, 63, 15), (15, 63, 65, 16), (16, 65, 67, 17), (17, 67, 69, 18), (18, 69, 71, 19), (19, 71, 73, 20), (20, 73, 75, 21), (21, 75, 77, 22), (22, 77, 79, 23), (23, 79, 81, 24), (24, 81, 83, 25), (25, 83, 85, 26), (26, 85, 87, 27), (27, 87, 89, 28), (28, 89, 91, 29), (29, 91, 93, 30), (30, 93, 95, 31), (0, 33, 35, 1), (1, 35, 37, 2), (0, 1, 2, 3, 4, 5, 6, 7, 8, 9, 10, 11, 12, 13, 14, 15, 16, 17, 18, 19, 20, 21, 22, 23, 24, 25, 26, 27, 28, 29, 30, 31), (35, 33, 32, 34), (37, 35, 34, 36), (39, 37, 36, 38), (41, 39, 38, 40), (43, 41, 40, 42), (45, 43, 42, 44), (47, 45, 44, 46), (49, 47, 46, 48), (51, 49, 48, 50), (53, 51, 50, 52), (55, 53, 52, 54), (57, 55, 54, 56), (59, 57, 56, 58), (61, 59, 58, 60), (63, 61, 60, 62), (65, 63, 62, 64), (67, 65, 64, 66), (69, 67, 66, 68), (71, 69, 68, 70), (73, 71, 70, 72), (75, 73, 72, 74), (77, 75, 74, 76), (79, 77, 76, 78), (81, 79, 78, 80), (83, 81, 80, 82), (85, 83, 82, 84), (87, 85, 84, 86), (89, 87, 86, 88), (91, 89, 88, 90), (93, 91, 90, 92), (95, 93, 92, 94), (33, 95, 94, 32), (34, 64, 62, 60, 58, 56, 54, 52, 50, 48, 46, 44, 42, 40, 38, 36), (64, 34, 32, 94, 92, 90, 88, 86, 84, 82, 80, 78, 76, 74, 72, 70, 68, 66)])
_uv = me_cube_002.uv_layers.new(name='UVMap')
_uv.uv.foreach_set('vector', [0.03125, 0.5, 0.03125, 0.7759, 0.0, 0.7759, 0.0, 0.5, 0.9375, 0.5, 0.9375, 0.7759, 0.9062, 0.7759, 0.9062, 0.5, 0.9062, 0.5, 0.9062, 0.7759, 0.875, 0.7759, 0.875, 0.5, 0.875, 0.5, 0.875, 0.7759, 0.8438, 0.7759, 0.8438, 0.5, 0.8438, 0.5, 0.8438, 0.7759, 0.8125, 0.7759, 0.8125, 0.5, 0.8125, 0.5, 0.8125, 0.7759, 0.7812, 0.7759, 0.7812, 0.5, 0.7812, 0.5, 0.7812, 0.7759, 0.75, 0.7759, 0.75, 0.5, 0.75, 0.5, 0.75, 0.7759, 0.7188, 0.7758, 0.7188, 0.5, 0.7188, 0.5, 0.7188, 0.7758, 0.6875, 0.7759, 0.6875, 0.5, 0.6875, 0.5, 0.6875, 0.7759, 0.6562, 0.7733, 0.6562, 0.5, 0.6562, 0.5, 0.6562, 0.7733, 0.625, 0.7758, 0.625, 0.5, 0.625, 0.5, 0.625, 0.7758, 0.5938, 0.7758, 0.5938, 0.5, 0.5938, 0.5, 0.5938, 0.7758, 0.5625, 0.7758, 0.5625, 0.5, 0.5625, 0.5, 0.5625, 0.7758, 0.5312, 0.7758, 0.5312, 0.5, 0.5312, 0.5, 0.5312, 0.7758, 0.5, 0.7759, 0.5, 0.5, 0.5, 0.5, 0.5, 0.7759, 0.4688, 0.7759, 0.4688, 0.5, 0.4688, 0.5, 0.4688, 0.7759, 0.4375, 0.7759, 0.4375, 0.5, 0.4375, 0.5, 0.4375, 0.7759, 0.4062, 0.7759, 0.4062, 0.5, 0.4062, 0.5, 0.4062, 0.7759, 0.375, 0.7759, 0.375, 0.5, 0.375, 0.5, 0.375, 0.7759, 0.3438, 0.7759, 0.3438, 0.5, 0.3438, 0.5, 0.3438, 0.7759, 0.3125, 0.7759, 0.3125, 0.5, 0.3125, 0.5, 0.3125, 0.7759, 0.2812, 0.7759, 0.2812, 0.5, 0.2812, 0.5, 0.2812, 0.7759, 0.25, 0.7759, 0.25, 0.5, 0.25, 0.5, 0.25, 0.7759, 0.2188, 0.7759, 0.2188, 0.5, 0.2188, 0.5, 0.2188, 0.7759, 0.1875, 0.7759, 0.1875, 0.5, 0.1875, 0.5, 0.1875, 0.7759, 0.1562, 0.7759, 0.1562, 0.5, 0.1562, 0.5, 0.1562, 0.7759, 0.125, 0.7759, 0.125, 0.5, 0.125, 0.5, 0.125, 0.7759, 0.09375, 0.7759, 0.09375, 0.5, 0.09375, 0.5, 0.09375, 0.7759, 0.0625, 0.7759, 0.0625, 0.5, 0.0625, 0.5, 0.0625, 0.7759, 0.03125, 0.7759, 0.03125, 0.5, 1.0, 0.5, 1.0, 0.7759, 0.9688, 0.7759, 0.9688, 0.5, 0.9688, 0.5, 0.9688, 0.7759, 0.9375, 0.7759, 0.9375, 0.5, 0.75, 0.49, 0.7968, 0.4854, 0.8418, 0.4717, 0.8833, 0.4496, 0.9197, 0.4197, 0.9496, 0.3833, 0.9717, 0.3418, 0.9854, 0.2968, 0.99, 0.25, 0.9854, 0.2032, 0.9717, 0.1582, 0.9496, 0.1167, 0.9197, 0.08029, 0.8833, 0.05045, 0.8418, 0.02827, 0.7968, 0.01461, 0.75, 0.01, 0.7032, 0.01461, 0.6582, 0.02827, 0.6167, 0.05045, 0.5803, 0.08029, 0.5504, 0.1167, 0.5283, 0.1582, 0.5146, 0.2032, 0.51, 0.25, 0.5146, 0.2968, 0.5283, 0.3418, 0.5504, 0.3833, 0.5803, 0.4197, 0.6167, 0.4496, 0.6582, 0.4717, 0.7032, 0.4854, 0.9688, 0.7759, 1.0, 0.7759, 0.997, 1.0, 0.9718, 1.0, 0.9375, 0.7759, 0.9688, 0.7759, 0.9657, 1.0, 0.9405, 1.0, 0.9062, 0.7759, 0.9375, 0.7759, 0.9345, 1.0, 0.9093, 1.0, 0.875, 0.7759, 0.9062, 0.7759, 0.9032, 1.0, 0.878, 1.0, 0.8438, 0.7759, 0.875, 0.7759, 0.872, 1.0, 0.8468, 1.0, 0.8125, 0.7759, 0.8438, 0.7759, 0.8407, 1.0, 0.8155, 1.0, 0.7812, 0.7759, 0.8125, 0.7759, 0.8095, 1.0, 0.7843, 1.0, 0.75, 0.7759, 0.7812, 0.7759, 0.7782, 1.0, 0.7534, 1.0, 0.7188, 0.7758, 0.75, 0.7759, 0.7466, 1.0, 0.7211, 1.0, 0.6875, 0.7759, 0.7188, 0.7758, 0.7164, 1.0, 0.6909, 1.0, 0.6562, 0.7733, 0.6875, 0.7759, 0.6841, 1.0, 0.6595, 1.0, 0.625, 0.7758, 0.6562, 0.7733, 0.6531, 1.0, 0.6285, 1.0, 0.5938, 0.7758, 0.625, 0.7758, 0.6215, 1.0, 0.596, 1.0, 0.5625, 0.7758, 0.5938, 0.7758, 0.5915, 1.0, 0.566, 1.0, 0.5312, 0.7758, 0.5625, 0.7758, 0.559, 1.0, 0.5343, 1.0, 0.5, 0.7759, 0.5312, 0.7758, 0.5282, 1.0, 0.503, 1.0, 0.4688, 0.7759, 0.5, 0.7759, 0.497, 1.0, 0.4718, 1.0, 0.4375, 0.7759, 0.4688, 0.7759, 0.4657, 1.0, 0.4405, 1.0, 0.4062, 0.7759, 0.4375, 0.7759, 0.4345, 1.0, 0.4093, 1.0, 0.375, 0.7759, 0.4062, 0.7759, 0.4032, 1.0, 0.378, 1.0, 0.3438, 0.7759, 0.375, 0.7759, 0.372, 1.0, 0.3468, 1.0, 0.3125, 0.7759, 0.3438, 0.7759, 0.3407, 1.0, 0.3155, 1.0, 0.2812, 0.7759, 0.3125, 0.7759, 0.3095, 1.0, 0.2843, 1.0, 0.25, 0.7759, 0.2812, 0.7759, 0.2782, 1.0, 0.253, 1.0, 0.2188, 0.7759, 0.25, 0.7759, 0.247, 1.0, 0.2218, 1.0, 0.1875, 0.7759, 0.2188, 0.7759, 0.2157, 1.0, 0.1905, 1.0, 0.1562, 0.7759, 0.1875, 0.7759, 0.1845, 1.0, 0.1593, 1.0, 0.125, 0.7759, 0.1562, 0.7759, 0.1532, 1.0, 0.128, 1.0, 0.09375, 0.7759, 0.125, 0.7759, 0.122, 1.0, 0.0968, 1.0, 0.0625, 0.7759, 0.09375, 0.7759, 0.0907, 1.0, 0.06555, 1.0, 0.03125, 0.7759, 0.0625, 0.7759, 0.05945, 1.0, 0.0343, 1.0, 0.0, 0.7759, 0.03125, 0.7759, 0.0282, 1.0, 0.003045, 1.0, 0.2877, 0.4395, 0.25, 0.05674, 0.2877, 0.06041, 0.3235, 0.0711, 0.3569, 0.08992, 0.3873, 0.1134, 0.4121, 0.142, 0.4287, 0.1752, 0.4389, 0.2127, 0.4433, 0.2504, 0.4396, 0.2876, 0.4285, 0.3239, 0.4107, 0.3573, 0.3866, 0.3866, 0.3574, 0.4106, 0.324, 0.4285, 0.25, 0.05674, 0.2877, 0.4395, 0.25, 0.4432, 0.2123, 0.4395, 0.1761, 0.4285, 0.1427, 0.4107, 0.1134, 0.3866, 0.08935, 0.3573, 0.07149, 0.3239, 0.06049, 0.2877, 0.05678, 0.25, 0.06049, 0.2123, 0.07149, 0.176, 0.08935, 0.1426, 0.1134, 0.1134, 0.1427, 0.08932, 0.1761, 0.07146, 0.2123, 0.06046])
me_cube_002.materials.append(mat_bun)
me_cube_002.use_remesh_preserve_volume = False
me_cube_002.use_remesh_preserve_attributes = False
me_cube_002.use_mirror_vertex_groups = False
me_cube_002.update()
me_cube_004 = bpy.data.meshes.new('Cube.004')
me_cube_004.from_pydata([(-0.2123, 1.208, -0.4584), (-0.2564, 1.248, -0.4141), (-0.1681, 1.248, -0.4141), (-0.2123, 1.208, -0.2985), (-0.1681, 1.248, -0.3428), (-0.2564, 1.248, -0.3428), (-0.02587, 1.19, -0.4584), (-0.0613, 1.238, -0.4141), (0.02526, 1.221, -0.4141), (-0.02587, 1.19, -0.2985), (0.02526, 1.221, -0.3428), (-0.0613, 1.238, -0.3428), (0.1534, 1.135, -0.4584), (0.128, 1.189, -0.4141), (0.2095, 1.156, -0.4141), (0.1534, 1.135, -0.2985), (0.2095, 1.156, -0.3428), (0.128, 1.189, -0.3428), (0.3186, 1.047, -0.4584), (0.3042, 1.105, -0.4141), (0.3776, 1.056, -0.4141), (0.3186, 1.047, -0.2985), (0.3776, 1.056, -0.3428), (0.3042, 1.105, -0.3428), (0.4633, 0.9283, -0.4584), (0.4606, 0.9879, -0.4141), (0.523, 0.9255, -0.4141), (0.4633, 0.9283, -0.2985), (0.523, 0.9255, -0.3428), (0.4606, 0.9879, -0.3428), (0.5822, 0.7835, -0.4584), (0.5911, 0.8425, -0.4141), (0.6401, 0.7692, -0.4141), (0.5822, 0.7835, -0.2985), (0.6401, 0.7692, -0.3428), (0.5911, 0.8425, -0.3428), (0.6705, 0.6183, -0.4584), (0.6907, 0.6745, -0.4141), (0.7245, 0.593, -0.4141), (0.6705, 0.6183, -0.2985), (0.7245, 0.593, -0.3428), (0.6907, 0.6745, -0.3428), (0.7248, 0.4391, -0.4584), (0.7557, 0.4902, -0.4141), (0.7729, 0.4037, -0.4141), (0.7248, 0.4391, -0.2985), (0.7729, 0.4037, -0.3428), (0.7557, 0.4902, -0.3428), (0.7432, 0.2527, -0.4584), (0.7834, 0.2968, -0.4141), (0.7834, 0.2086, -0.4141), (0.7431, 0.2532, -0.2985), (0.7824, 0.2087, -0.3428), (0.7834, 0.2968, -0.3428), (0.7248, 0.0663, -0.4584), (0.7718, 0.1026, -0.4141), (0.7546, 0.016, -0.4141), (0.7209, 0.06923, -0.2985), (0.7538, 0.01704, -0.3428), (0.771, 0.1038, -0.3429), (0.6705, -0.1129, -0.4584), (0.7245, -0.08755, -0.4141), (0.6907, -0.1691, -0.4141), (0.6705, -0.1135, -0.3036), (0.6908, -0.1691, -0.3439), (0.7235, -0.08726, -0.3428), (0.5822, -0.2781, -0.4584), (0.6405, -0.2633, -0.4141), (0.5915, -0.3367, -0.4141), (0.5846, -0.2771, -0.2926), (0.5921, -0.3359, -0.3465), (0.641, -0.2625, -0.3465), (0.4633, -0.4229, -0.4584), (0.523, -0.4201, -0.4141), (0.4606, -0.4825, -0.4141), (0.4639, -0.4227, -0.3033), (0.4598, -0.4816, -0.3428), (0.523, -0.4201, -0.3439), (0.3186, -0.5417, -0.4584), (0.3767, -0.5495, -0.4141), (0.3033, -0.5985, -0.4141), (0.3154, -0.5376, -0.2985), (0.3025, -0.5976, -0.3428), (0.376, -0.5485, -0.3428), (0.1534, -0.63, -0.4584), (0.2095, -0.6503, -0.4141), (0.128, -0.6841, -0.4141), (0.1528, -0.6302, -0.2985), (0.128, -0.6841, -0.3428), (0.2089, -0.6492, -0.3428), (-0.02587, -0.6844, -0.4584), (0.02526, -0.7152, -0.4141), (-0.0613, -0.7324, -0.4141), (-0.02587, -0.6844, -0.2985), (-0.0613, -0.7324, -0.3428), (0.02526, -0.7152, -0.3428), (-0.2123, -0.7027, -0.4584), (-0.1681, -0.743, -0.4141), (-0.2564, -0.743, -0.4141), (-0.2123, -0.7027, -0.2985), (-0.2564, -0.743, -0.3428), (-0.1681, -0.743, -0.3428), (-0.3987, -0.6844, -0.4584), (-0.3632, -0.7324, -0.4141), (-0.4498, -0.7152, -0.4141), (-0.3987, -0.6844, -0.2985), (-0.4498, -0.7152, -0.3428), (-0.3632, -0.7324, -0.3428), (-0.5779, -0.63, -0.4584), (-0.5525, -0.6841, -0.4141), (-0.6341, -0.6503, -0.4141), (-0.5779, -0.63, -0.2985), (-0.6341, -0.6503, -0.3428), (-0.5525, -0.6841, -0.3428), (-0.7431, -0.5417, -0.4584), (-0.7287, -0.5997, -0.4141), (-0.8021, -0.5506, -0.4141), (-0.7431, -0.5417, -0.2985), (-0.8021, -0.5506, -0.3428), (-0.7287, -0.5997, -0.3428), (-0.8879, -0.4229, -0.4584), (-0.8851, -0.4825, -0.4141), (-0.9475, -0.4201, -0.4141), (-0.8879, -0.4229, -0.2985), (-0.9475, -0.4201, -0.3428), (-0.8851, -0.4825, -0.3428), (-1.007, -0.2781, -0.4584), (-1.016, -0.3371, -0.4141), (-1.065, -0.2638, -0.4141), (-1.007, -0.2781, -0.2985), (-1.065, -0.2638, -0.3428), (-1.016, -0.3371, -0.3428), (-1.095, -0.1129, -0.4584), (-1.115, -0.1691, -0.4141), (-1.149, -0.08755, -0.4141), (-1.095, -0.1129, -0.2985), (-1.149, -0.08755, -0.3428), (-1.115, -0.1691, -0.3428), (-1.149, 0.0663, -0.4584), (-1.18, 0.01518, -0.4141), (-1.197, 0.1017, -0.4141), (-1.149, 0.0663, -0.2985), (-1.197, 0.1017, -0.3428), (-1.18, 0.01518, -0.3428), (-1.168, 0.2527, -0.4584), (-1.208, 0.2086, -0.4141), (-1.208, 0.2968, -0.4141), (-1.168, 0.2527, -0.2985), (-1.208, 0.2968, -0.3428), (-1.208, 0.2086, -0.3428), (-1.149, 0.4391, -0.4584), (-1.197, 0.4037, -0.4141), (-1.18, 0.4902, -0.4141), (-1.149, 0.4391, -0.2985), (-1.18, 0.4902, -0.3428), (-1.197, 0.4037, -0.3428), (-1.095, 0.6183, -0.4584), (-1.149, 0.593, -0.4141), (-1.115, 0.6745, -0.4141), (-1.095, 0.6183, -0.2985), (-1.115, 0.6745, -0.3428), (-1.149, 0.593, -0.3428), (-1.007, 0.7835, -0.4584), (-1.065, 0.7692, -0.4141), (-1.016, 0.8425, -0.4141), (-1.007, 0.7835, -0.2985), (-1.016, 0.8425, -0.3428), (-1.065, 0.7692, -0.3428), (-0.8879, 0.9283, -0.4584), (-0.9475, 0.9255, -0.4141), (-0.8851, 0.9879, -0.4141), (-0.8879, 0.9283, -0.2985), (-0.8851, 0.9879, -0.3428), (-0.9475, 0.9255, -0.3428), (-0.7431, 1.047, -0.4584), (-0.8021, 1.056, -0.4141), (-0.7287, 1.105, -0.4141), (-0.7431, 1.047, -0.2985), (-0.7287, 1.105, -0.3428), (-0.8021, 1.056, -0.3428), (-0.5779, 1.135, -0.4584), (-0.6341, 1.156, -0.4141), (-0.5525, 1.189, -0.4141), (-0.5779, 1.135, -0.2985), (-0.5525, 1.189, -0.3428), (-0.6341, 1.156, -0.3428), (-0.3987, 1.19, -0.4584), (-0.4498, 1.221, -0.4141), (-0.3632, 1.238, -0.4141), (-0.3987, 1.19, -0.2985), (-0.3632, 1.238, -0.3428), (-0.4498, 1.221, -0.3428)], [], [(188, 190, 5, 1), (14, 16, 23, 19), (20, 22, 29, 25), (26, 28, 35, 31), (32, 34, 41, 37), (38, 40, 47, 43), (44, 46, 53, 49), (50, 52, 59, 55), (56, 58, 65, 61), (62, 64, 71, 67), (68, 70, 77, 73), (74, 76, 83, 79), (80, 82, 89, 85), (86, 88, 95, 91), (92, 94, 101, 97), (98, 100, 107, 103), (104, 106, 113, 109), (110, 112, 119, 115), (116, 118, 125, 121), (122, 124, 131, 127), (128, 130, 137, 133), (134, 136, 143, 139), (140, 142, 149, 145), (146, 148, 155, 151), (152, 154, 161, 157), (158, 160, 167, 163), (164, 166, 173, 169), (170, 172, 179, 175), (176, 178, 185, 181), (182, 184, 191, 187), (8, 10, 17, 13), (9, 3, 189, 183, 177, 171, 165, 159, 153, 147, 141, 135, 129, 123, 117, 111, 105, 99, 93, 87, 81, 75, 69, 63, 57, 51, 45, 39, 33, 27, 21, 15), (2, 4, 11, 7), (0, 1, 2), (3, 4, 5), (6, 7, 8), (9, 10, 11), (12, 13, 14), (15, 16, 17), (18, 19, 20), (21, 22, 23), (24, 25, 26), (27, 28, 29), (30, 31, 32), (33, 34, 35), (36, 37, 38), (39, 40, 41), (42, 43, 44), (45, 46, 47), (48, 49, 50), (51, 52, 53), (54, 55, 56), (57, 58, 59), (60, 61, 62), (63, 64, 65), (66, 67, 68), (69, 70, 71), (72, 73, 74), (75, 76, 77), (78, 79, 80), (81, 82, 83), (84, 85, 86), (87, 88, 89), (90, 91, 92), (93, 94, 95), (96, 97, 98), (99, 100, 101), (102, 103, 104), (105, 106, 107), (108, 109, 110), (111, 112, 113), (114, 115, 116), (117, 118, 119), (120, 121, 122), (123, 124, 125), (126, 127, 128), (129, 130, 131), (132, 133, 134), (135, 136, 137), (138, 139, 140), (141, 142, 143), (144, 145, 146), (147, 148, 149), (150, 151, 152), (153, 154, 155), (156, 157, 158), (159, 160, 161), (162, 163, 164), (165, 166, 167), (168, 169, 170), (171, 172, 173), (174, 175, 176), (177, 178, 179), (180, 181, 182), (183, 184, 185), (186, 187, 188), (189, 190, 191), (2, 7, 6, 0), (11, 4, 3, 9), (1, 5, 4, 2), (10, 8, 7, 11), (8, 13, 12, 6), (17, 10, 9, 15), (16, 14, 13, 17), (14, 19, 18, 12), (23, 16, 15, 21), (22, 20, 19, 23), (20, 25, 24, 18), (29, 22, 21, 27), (28, 26, 25, 29), (26, 31, 30, 24), (35, 28, 27, 33), (34, 32, 31, 35), (32, 37, 36, 30), (41, 34, 33, 39), (40, 38, 37, 41), (38, 43, 42, 36), (47, 40, 39, 45), (46, 44, 43, 47), (44, 49, 48, 42), (53, 46, 45, 51), (52, 50, 49, 53), (50, 55, 54, 48), (59, 52, 51, 57), (58, 56, 55, 59), (56, 61, 60, 54), (65, 58, 57, 63), (64, 62, 61, 65), (62, 67, 66, 60), (71, 64, 63, 69), (70, 68, 67, 71), (68, 73, 72, 66), (77, 70, 69, 75), (76, 74, 73, 77), (74, 79, 78, 72), (83, 76, 75, 81), (82, 80, 79, 83), (80, 85, 84, 78), (89, 82, 81, 87), (88, 86, 85, 89), (86, 91, 90, 84), (95, 88, 87, 93), (94, 92, 91, 95), (92, 97, 96, 90), (101, 94, 93, 99), (100, 98, 97, 101), (98, 103, 102, 96), (107, 100, 99, 105), (106, 104, 103, 107), (104, 109, 108, 102), (113, 106, 105, 111), (112, 110, 109, 113), (110, 115, 114, 108), (119, 112, 111, 117), (118, 116, 115, 119), (116, 121, 120, 114), (125, 118, 117, 123), (124, 122, 121, 125), (122, 127, 126, 120), (131, 124, 123, 129), (130, 128, 127, 131), (128, 133, 132, 126), (137, 130, 129, 135), (136, 134, 133, 137), (134, 139, 138, 132), (143, 136, 135, 141), (142, 140, 139, 143), (140, 145, 144, 138), (149, 142, 141, 147), (148, 146, 145, 149), (146, 151, 150, 144), (155, 148, 147, 153), (154, 152, 151, 155), (152, 157, 156, 150), (161, 154, 153, 159), (160, 158, 157, 161), (158, 163, 162, 156), (167, 160, 159, 165), (166, 164, 163, 167), (164, 169, 168, 162), (173, 166, 165, 171), (172, 170, 169, 173), (170, 175, 174, 168), (179, 172, 171, 177), (178, 176, 175, 179), (176, 181, 180, 174), (185, 178, 177, 183), (184, 182, 181, 185), (182, 187, 186, 180), (191, 184, 183, 189), (190, 188, 187, 191), (188, 1, 0, 186), (5, 190, 189, 3), (0, 6, 12, 18, 24, 30, 36, 42, 48, 54, 60, 66, 72, 78, 84, 90, 96, 102, 108, 114, 120, 126, 132, 138, 144, 150, 156, 162, 168, 174, 180, 186)])
_uv = me_cube_004.uv_layers.new(name='UVMap')
_uv.uv.foreach_set('vector', [0.02418, 0.6386, 0.02418, 0.8614, 0.007068, 0.8614, 0.007068, 0.6386, 0.9304, 0.6386, 0.9304, 0.8614, 0.9133, 0.8614, 0.9133, 0.6386, 0.8992, 0.6386, 0.8992, 0.8614, 0.8821, 0.8614, 0.8821, 0.6386, 0.8679, 0.6386, 0.8679, 0.8614, 0.8508, 0.8614, 0.8508, 0.6386, 0.8367, 0.6386, 0.8367, 0.8614, 0.8196, 0.8614, 0.8196, 0.6386, 0.8054, 0.6386, 0.8054, 0.8614, 0.7883, 0.8614, 0.7883, 0.6386, 0.7742, 0.6386, 0.7742, 0.8614, 0.7571, 0.8614, 0.7571, 0.6386, 0.7429, 0.6386, 0.7429, 0.8614, 0.7259, 0.8614, 0.7258, 0.6386, 0.7117, 0.6386, 0.7117, 0.8614, 0.6945, 0.8614, 0.6945, 0.6386, 0.6804, 0.6397, 0.6804, 0.8602, 0.6634, 0.8582, 0.6633, 0.6418, 0.6492, 0.6418, 0.6492, 0.8582, 0.632, 0.8603, 0.632, 0.6397, 0.6179, 0.6386, 0.6179, 0.8614, 0.6008, 0.8614, 0.6008, 0.6386, 0.5867, 0.6386, 0.5867, 0.8614, 0.5696, 0.8614, 0.5696, 0.6386, 0.5554, 0.6386, 0.5554, 0.8614, 0.5383, 0.8614, 0.5383, 0.6386, 0.5242, 0.6386, 0.5242, 0.8614, 0.5071, 0.8614, 0.5071, 0.6386, 0.4929, 0.6386, 0.4929, 0.8614, 0.4758, 0.8614, 0.4758, 0.6386, 0.4617, 0.6386, 0.4617, 0.8614, 0.4446, 0.8614, 0.4446, 0.6386, 0.4304, 0.6386, 0.4304, 0.8614, 0.4133, 0.8614, 0.4133, 0.6386, 0.3992, 0.6386, 0.3992, 0.8614, 0.3821, 0.8614, 0.3821, 0.6386, 0.3679, 0.6386, 0.3679, 0.8614, 0.3508, 0.8614, 0.3508, 0.6386, 0.3367, 0.6386, 0.3367, 0.8614, 0.3196, 0.8614, 0.3196, 0.6386, 0.3054, 0.6386, 0.3054, 0.8614, 0.2883, 0.8614, 0.2883, 0.6386, 0.2742, 0.6386, 0.2742, 0.8614, 0.2571, 0.8614, 0.2571, 0.6386, 0.2429, 0.6386, 0.2429, 0.8614, 0.2258, 0.8614, 0.2258, 0.6386, 0.2117, 0.6386, 0.2117, 0.8614, 0.1946, 0.8614, 0.1946, 0.6386, 0.1804, 0.6386, 0.1804, 0.8614, 0.1633, 0.8614, 0.1633, 0.6386, 0.1492, 0.6386, 0.1492, 0.8614, 0.1321, 0.8614, 0.1321, 0.6386, 0.1179, 0.6386, 0.1179, 0.8614, 0.1008, 0.8614, 0.1008, 0.6386, 0.08668, 0.6386, 0.08668, 0.8614, 0.06957, 0.8614, 0.06957, 0.6386, 0.05543, 0.6386, 0.05543, 0.8614, 0.03832, 0.8614, 0.03832, 0.6386, 0.9617, 0.6386, 0.9617, 0.8614, 0.9446, 0.8614, 0.9446, 0.6386, 0.2947, 0.4749, 0.25, 0.4793, 0.2053, 0.4749, 0.1622, 0.4618, 0.1226, 0.4407, 0.08786, 0.4121, 0.05934, 0.3774, 0.03815, 0.3378, 0.0251, 0.2947, 0.02069, 0.25, 0.0251, 0.2053, 0.03815, 0.1622, 0.05934, 0.1226, 0.08786, 0.08785, 0.1226, 0.05934, 0.1623, 0.03814, 0.2053, 0.02509, 0.25, 0.02069, 0.2947, 0.02509, 0.3377, 0.03801, 0.3772, 0.05957, 0.4123, 0.08778, 0.441, 0.1225, 0.4619, 0.162, 0.4747, 0.2054, 0.4794, 0.25, 0.4749, 0.2947, 0.4619, 0.3377, 0.4407, 0.3774, 0.4121, 0.4121, 0.3774, 0.4407, 0.3378, 0.4618, 0.9929, 0.6386, 0.9929, 0.8614, 0.9758, 0.8614, 0.9758, 0.6386, 0.75, 0.4793, 0.7394, 0.489, 0.7606, 0.489, 0.25, 0.4793, 0.2606, 0.489, 0.2394, 0.489, 0.7947, 0.4749, 0.7862, 0.4864, 0.807, 0.4823, 0.2947, 0.4749, 0.307, 0.4823, 0.2862, 0.4864, 0.8378, 0.4619, 0.8317, 0.4748, 0.8512, 0.4667, 0.3378, 0.4618, 0.3512, 0.4667, 0.3317, 0.4748, 0.8774, 0.4407, 0.874, 0.4546, 0.8916, 0.4428, 0.3774, 0.4407, 0.3916, 0.4428, 0.374, 0.4546, 0.9121, 0.4121, 0.9115, 0.4265, 0.9265, 0.4115, 0.4121, 0.4121, 0.4265, 0.4115, 0.4115, 0.4265, 0.9407, 0.3774, 0.9428, 0.3916, 0.9546, 0.374, 0.4407, 0.3774, 0.4546, 0.374, 0.4428, 0.3916, 0.9619, 0.3378, 0.9667, 0.3512, 0.9748, 0.3317, 0.4619, 0.3377, 0.4748, 0.3317, 0.4667, 0.3512, 0.9749, 0.2947, 0.9823, 0.307, 0.9864, 0.2862, 0.4749, 0.2947, 0.4864, 0.2862, 0.4823, 0.307, 0.9793, 0.25, 0.989, 0.2606, 0.989, 0.2394, 0.4794, 0.25, 0.4889, 0.2393, 0.489, 0.2606, 0.9749, 0.2053, 0.9864, 0.2139, 0.9823, 0.1931, 0.4747, 0.2054, 0.4823, 0.193, 0.4864, 0.2137, 0.9619, 0.1622, 0.9748, 0.1683, 0.9667, 0.1488, 0.4619, 0.162, 0.4665, 0.1484, 0.4748, 0.1683, 0.9407, 0.1226, 0.9546, 0.1262, 0.9429, 0.1086, 0.441, 0.1225, 0.4429, 0.1086, 0.4544, 0.1258, 0.9121, 0.08786, 0.9265, 0.08852, 0.9115, 0.07354, 0.4123, 0.08778, 0.4115, 0.07354, 0.4265, 0.08862, 0.8774, 0.05934, 0.8916, 0.05721, 0.8739, 0.0454, 0.3772, 0.05957, 0.374, 0.04543, 0.3916, 0.0572, 0.8378, 0.03815, 0.8512, 0.03329, 0.8317, 0.02518, 0.3377, 0.03801, 0.3317, 0.02518, 0.3513, 0.03331, 0.7947, 0.0251, 0.807, 0.0177, 0.7862, 0.01357, 0.2947, 0.02509, 0.2862, 0.01357, 0.307, 0.0177, 0.75, 0.02069, 0.7606, 0.01104, 0.7394, 0.01104, 0.25, 0.02069, 0.2394, 0.01104, 0.2606, 0.01104, 0.7053, 0.0251, 0.7138, 0.01357, 0.693, 0.0177, 0.2053, 0.02509, 0.193, 0.0177, 0.2138, 0.01357, 0.6622, 0.03815, 0.6683, 0.02518, 0.6488, 0.03329, 0.1623, 0.03814, 0.1488, 0.03329, 0.1683, 0.02518, 0.6226, 0.05934, 0.626, 0.04543, 0.6084, 0.0572, 0.1226, 0.05934, 0.1084, 0.0572, 0.126, 0.04543, 0.5879, 0.08786, 0.5885, 0.07354, 0.5735, 0.08852, 0.08786, 0.08785, 0.07354, 0.08852, 0.08852, 0.07354, 0.5593, 0.1226, 0.5572, 0.1084, 0.5454, 0.126, 0.05934, 0.1226, 0.04543, 0.126, 0.0572, 0.1084, 0.5381, 0.1622, 0.5333, 0.1488, 0.5252, 0.1683, 0.03815, 0.1622, 0.02518, 0.1683, 0.03329, 0.1488, 0.5251, 0.2053, 0.5177, 0.193, 0.5136, 0.2138, 0.0251, 0.2053, 0.01357, 0.2138, 0.0177, 0.193, 0.5207, 0.25, 0.511, 0.2394, 0.511, 0.2606, 0.02069, 0.25, 0.01104, 0.2606, 0.01104, 0.2394, 0.5251, 0.2947, 0.5136, 0.2862, 0.5177, 0.307, 0.0251, 0.2947, 0.0177, 0.307, 0.01357, 0.2862, 0.5381, 0.3378, 0.5252, 0.3317, 0.5333, 0.3512, 0.03815, 0.3378, 0.03329, 0.3512, 0.02518, 0.3317, 0.5593, 0.3774, 0.5454, 0.374, 0.5572, 0.3916, 0.05934, 0.3774, 0.0572, 0.3916, 0.04543, 0.374, 0.5879, 0.4121, 0.5735, 0.4115, 0.5885, 0.4265, 0.08786, 0.4121, 0.08852, 0.4265, 0.07354, 0.4115, 0.6226, 0.4407, 0.6084, 0.4428, 0.626, 0.4546, 0.1226, 0.4407, 0.126, 0.4546, 0.1084, 0.4428, 0.6622, 0.4619, 0.6488, 0.4667, 0.6683, 0.4748, 0.1622, 0.4618, 0.1683, 0.4748, 0.1488, 0.4667, 0.7053, 0.4749, 0.693, 0.4823, 0.7138, 0.4864, 0.2053, 0.4749, 0.2138, 0.4864, 0.193, 0.4823, 0.9929, 0.6386, 0.9758, 0.6386, 0.9694, 0.5, 0.9993, 0.5, 0.9758, 0.8614, 0.9929, 0.8614, 0.9993, 1.0, 0.9694, 1.0, 0.007068, 0.6386, 0.007068, 0.8614, 0.0, 0.8614, 0.0, 0.6386, 0.9617, 0.8614, 0.9617, 0.6386, 0.9758, 0.6386, 0.9758, 0.8614, 0.9617, 0.6386, 0.9446, 0.6386, 0.9382, 0.5, 0.9681, 0.5, 0.9446, 0.8614, 0.9617, 0.8614, 0.9681, 1.0, 0.9382, 1.0, 0.9304, 0.8614, 0.9304, 0.6386, 0.9446, 0.6386, 0.9446, 0.8614, 0.9304, 0.6386, 0.9133, 0.6386, 0.9069, 0.5, 0.9368, 0.5, 0.9133, 0.8614, 0.9304, 0.8614, 0.9368, 1.0, 0.9069, 1.0, 0.8992, 0.8614, 0.8992, 0.6386, 0.9133, 0.6386, 0.9133, 0.8614, 0.8992, 0.6386, 0.8821, 0.6386, 0.8757, 0.5, 0.9056, 0.5, 0.8821, 0.8614, 0.8992, 0.8614, 0.9056, 1.0, 0.8757, 1.0, 0.8679, 0.8614, 0.8679, 0.6386, 0.8821, 0.6386, 0.8821, 0.8614, 0.8679, 0.6386, 0.8508, 0.6386, 0.8444, 0.5, 0.8743, 0.5, 0.8508, 0.8614, 0.8679, 0.8614, 0.8743, 1.0, 0.8444, 1.0, 0.8367, 0.8614, 0.8367, 0.6386, 0.8508, 0.6386, 0.8508, 0.8614, 0.8367, 0.6386, 0.8196, 0.6386, 0.8132, 0.5, 0.8431, 0.5, 0.8196, 0.8614, 0.8367, 0.8614, 0.8431, 1.0, 0.8132, 1.0, 0.8054, 0.8614, 0.8054, 0.6386, 0.8196, 0.6386, 0.8196, 0.8614, 0.8054, 0.6386, 0.7883, 0.6386, 0.7819, 0.5, 0.8118, 0.5, 0.7883, 0.8614, 0.8054, 0.8614, 0.8118, 1.0, 0.7819, 1.0, 0.7742, 0.8614, 0.7742, 0.6386, 0.7883, 0.6386, 0.7883, 0.8614, 0.7742, 0.6386, 0.7571, 0.6386, 0.7507, 0.5, 0.7806, 0.5, 0.7571, 0.8614, 0.7742, 0.8614, 0.7806, 1.0, 0.7508, 1.0, 0.7429, 0.8614, 0.7429, 0.6386, 0.7571, 0.6386, 0.7571, 0.8614, 0.7429, 0.6386, 0.7258, 0.6386, 0.7194, 0.5, 0.7493, 0.5, 0.7259, 0.8614, 0.7429, 0.8614, 0.7492, 1.0, 0.7193, 1.0, 0.7117, 0.8614, 0.7117, 0.6386, 0.7258, 0.6386, 0.7259, 0.8614, 0.7117, 0.6386, 0.6945, 0.6386, 0.6882, 0.5, 0.7181, 0.5, 0.6945, 0.8614, 0.7117, 0.8614, 0.7182, 1.0, 0.6883, 1.0, 0.6804, 0.8602, 0.6804, 0.6397, 0.6945, 0.6386, 0.6945, 0.8614, 0.6804, 0.6397, 0.6633, 0.6418, 0.6569, 0.5, 0.6868, 0.5, 0.6634, 0.8582, 0.6804, 0.8602, 0.6867, 1.0, 0.657, 1.0, 0.6492, 0.8582, 0.6492, 0.6418, 0.6633, 0.6418, 0.6634, 0.8582, 0.6492, 0.6418, 0.632, 0.6397, 0.6257, 0.5, 0.6556, 0.5, 0.632, 0.8603, 0.6492, 0.8582, 0.6555, 1.0, 0.6258, 1.0, 0.6179, 0.8614, 0.6179, 0.6386, 0.632, 0.6397, 0.632, 0.8603, 0.6179, 0.6386, 0.6008, 0.6386, 0.5944, 0.5, 0.6243, 0.5, 0.6008, 0.8614, 0.6179, 0.8614, 0.6242, 1.0, 0.5943, 1.0, 0.5867, 0.8614, 0.5867, 0.6386, 0.6008, 0.6386, 0.6008, 0.8614, 0.5867, 0.6386, 0.5696, 0.6386, 0.5632, 0.5, 0.5931, 0.5, 0.5696, 0.8614, 0.5867, 0.8614, 0.5932, 1.0, 0.5633, 1.0, 0.5554, 0.8614, 0.5554, 0.6386, 0.5696, 0.6386, 0.5696, 0.8614, 0.5554, 0.6386, 0.5383, 0.6386, 0.5319, 0.5, 0.5618, 0.5, 0.5383, 0.8614, 0.5554, 0.8614, 0.5617, 1.0, 0.5319, 1.0, 0.5242, 0.8614, 0.5242, 0.6386, 0.5383, 0.6386, 0.5383, 0.8614, 0.5242, 0.6386, 0.5071, 0.6386, 0.5007, 0.5, 0.5306, 0.5, 0.5071, 0.8614, 0.5242, 0.8614, 0.5306, 1.0, 0.5007, 1.0, 0.4929, 0.8614, 0.4929, 0.6386, 0.5071, 0.6386, 0.5071, 0.8614, 0.4929, 0.6386, 0.4758, 0.6386, 0.4694, 0.5, 0.4993, 0.5, 0.4758, 0.8614, 0.4929, 0.8614, 0.4993, 1.0, 0.4694, 1.0, 0.4617, 0.8614, 0.4617, 0.6386, 0.4758, 0.6386, 0.4758, 0.8614, 0.4617, 0.6386, 0.4446, 0.6386, 0.4382, 0.5, 0.4681, 0.5, 0.4446, 0.8614, 0.4617, 0.8614, 0.4681, 1.0, 0.4382, 1.0, 0.4304, 0.8614, 0.4304, 0.6386, 0.4446, 0.6386, 0.4446, 0.8614, 0.4304, 0.6386, 0.4133, 0.6386, 0.4069, 0.5, 0.4368, 0.5, 0.4133, 0.8614, 0.4304, 0.8614, 0.4368, 1.0, 0.4069, 1.0, 0.3992, 0.8614, 0.3992, 0.6386, 0.4133, 0.6386, 0.4133, 0.8614, 0.3992, 0.6386, 0.3821, 0.6386, 0.3757, 0.5, 0.4056, 0.5, 0.3821, 0.8614, 0.3992, 0.8614, 0.4056, 1.0, 0.3757, 1.0, 0.3679, 0.8614, 0.3679, 0.6386, 0.3821, 0.6386, 0.3821, 0.8614, 0.3679, 0.6386, 0.3508, 0.6386, 0.3444, 0.5, 0.3743, 0.5, 0.3508, 0.8614, 0.3679, 0.8614, 0.3743, 1.0, 0.3444, 1.0, 0.3367, 0.8614, 0.3367, 0.6386, 0.3508, 0.6386, 0.3508, 0.8614, 0.3367, 0.6386, 0.3196, 0.6386, 0.3132, 0.5, 0.3431, 0.5, 0.3196, 0.8614, 0.3367, 0.8614, 0.3431, 1.0, 0.3132, 1.0, 0.3054, 0.8614, 0.3054, 0.6386, 0.3196, 0.6386, 0.3196, 0.8614, 0.3054, 0.6386, 0.2883, 0.6386, 0.2819, 0.5, 0.3118, 0.5, 0.2883, 0.8614, 0.3054, 0.8614, 0.3118, 1.0, 0.2819, 1.0, 0.2742, 0.8614, 0.2742, 0.6386, 0.2883, 0.6386, 0.2883, 0.8614, 0.2742, 0.6386, 0.2571, 0.6386, 0.2507, 0.5, 0.2806, 0.5, 0.2571, 0.8614, 0.2742, 0.8614, 0.2806, 1.0, 0.2507, 1.0, 0.2429, 0.8614, 0.2429, 0.6386, 0.2571, 0.6386, 0.2571, 0.8614, 0.2429, 0.6386, 0.2258, 0.6386, 0.2194, 0.5, 0.2493, 0.5, 0.2258, 0.8614, 0.2429, 0.8614, 0.2493, 1.0, 0.2194, 1.0, 0.2117, 0.8614, 0.2117, 0.6386, 0.2258, 0.6386, 0.2258, 0.8614, 0.2117, 0.6386, 0.1946, 0.6386, 0.1882, 0.5, 0.2181, 0.5, 0.1946, 0.8614, 0.2117, 0.8614, 0.2181, 1.0, 0.1882, 1.0, 0.1804, 0.8614, 0.1804, 0.6386, 0.1946, 0.6386, 0.1946, 0.8614, 0.1804, 0.6386, 0.1633, 0.6386, 0.1569, 0.5, 0.1868, 0.5, 0.1633, 0.8614, 0.1804, 0.8614, 0.1868, 1.0, 0.1569, 1.0, 0.1492, 0.8614, 0.1492, 0.6386, 0.1633, 0.6386, 0.1633, 0.8614, 0.1492, 0.6386, 0.1321, 0.6386, 0.1257, 0.5, 0.1556, 0.5, 0.1321, 0.8614, 0.1492, 0.8614, 0.1556, 1.0, 0.1257, 1.0, 0.1179, 0.8614, 0.1179, 0.6386, 0.1321, 0.6386, 0.1321, 0.8614, 0.1179, 0.6386, 0.1008, 0.6386, 0.09445, 0.5, 0.1243, 0.5, 0.1008, 0.8614, 0.1179, 0.8614, 0.1243, 1.0, 0.09445, 1.0, 0.08668, 0.8614, 0.08668, 0.6386, 0.1008, 0.6386, 0.1008, 0.8614, 0.08668, 0.6386, 0.06957, 0.6386, 0.0632, 0.5, 0.09305, 0.5, 0.06957, 0.8614, 0.08668, 0.8614, 0.09305, 1.0, 0.0632, 1.0, 0.05543, 0.8614, 0.05543, 0.6386, 0.06957, 0.6386, 0.06957, 0.8614, 0.05543, 0.6386, 0.03832, 0.6386, 0.03195, 0.5, 0.0618, 0.5, 0.03832, 0.8614, 0.05543, 0.8614, 0.0618, 1.0, 0.03195, 1.0, 0.02418, 0.8614, 0.02418, 0.6386, 0.03832, 0.6386, 0.03832, 0.8614, 0.02418, 0.6386, 0.007068, 0.6386, 0.0006962, 0.5, 0.03055, 0.5, 0.007068, 0.8614, 0.02418, 0.8614, 0.03055, 1.0, 0.0006962, 1.0, 0.75, 0.4793, 0.7947, 0.4749, 0.8378, 0.4619, 0.8774, 0.4407, 0.9121, 0.4121, 0.9407, 0.3774, 0.9619, 0.3378, 0.9749, 0.2947, 0.9793, 0.25, 0.9749, 0.2053, 0.9619, 0.1622, 0.9407, 0.1226, 0.9121, 0.08786, 0.8774, 0.05934, 0.8378, 0.03815, 0.7947, 0.0251, 0.75, 0.02069, 0.7053, 0.0251, 0.6622, 0.03815, 0.6226, 0.05934, 0.5879, 0.08786, 0.5593, 0.1226, 0.5381, 0.1622, 0.5251, 0.2053, 0.5207, 0.25, 0.5251, 0.2947, 0.5381, 0.3378, 0.5593, 0.3774, 0.5879, 0.4121, 0.6226, 0.4407, 0.6622, 0.4619, 0.7053, 0.4749])
me_cube_004.materials.append(mat_meat)
me_cube_004.use_remesh_preserve_volume = False
me_cube_004.use_remesh_preserve_attributes = False
me_cube_004.use_mirror_vertex_groups = False
me_cube_004.update()

# ---- objects
ob_plane = bpy.data.objects.new('Plane', me_plane)
ob_patty = bpy.data.objects.new('Patty', me_cube)
ob_topbun = bpy.data.objects.new('TopBun', me_cube_001)
ob_bottombun = bpy.data.objects.new('BottomBun', me_cube_002)
ob_patty2 = bpy.data.objects.new('Patty2', me_cube_004)

# ---- transforms, parenting, visibility, modifiers, constraints
ob_plane.location = (-0.0681, -0.005918, -0.2312)
ob_plane.lineart.crease_threshold = 0.0
ob_patty.location = (0.1723, -0.2573, 0.7252)
ob_patty.scale = (1.154, 1.154, 1.154)
ob_patty.lock_rotations_4d = False
ob_patty.empty_display_type = 'ARROWS'
ob_patty.lineart.crease_threshold = 0.0
ob_topbun.location = (0.1512, -0.2174, 1.077)
ob_topbun.lock_rotations_4d = False
ob_topbun.empty_display_type = 'ARROWS'
ob_topbun.lineart.crease_threshold = 0.0
ob_bottombun.location = (-0.2922, -0.2174, -0.04319)
ob_bottombun.rotation_euler = (-0.0, 3.142, -0.0)
ob_bottombun.scale = (1.0, 1.0, 0.5126)
ob_bottombun.lock_rotations_4d = False
ob_bottombun.empty_display_type = 'ARROWS'
ob_bottombun.lineart.crease_threshold = 0.0
ob_patty2.location = (0.1723, -0.2573, 0.9612)
ob_patty2.scale = (1.154, 1.154, 1.154)
ob_patty2.lock_rotations_4d = False
ob_patty2.empty_display_type = 'ARROWS'
ob_patty2.lineart.crease_threshold = 0.0

# ---- collection membership
scene.collection.objects.link(ob_plane)
col_collection.objects.link(ob_patty)
col_collection.objects.link(ob_topbun)
col_collection.objects.link(ob_bottombun)
col_collection.objects.link(ob_patty2)

# ---- scene / render settings (as saved in the file)
scene.frame_start = 1; scene.frame_end = 250; scene.frame_set(1)
scene.render.engine = 'BLENDER_EEVEE_NEXT'
scene.cycles.use_denoising = False
scene.cycles.samples = 128
scene.cycles.sampling_pattern = 'TABULATED_SOBOL'
scene.cycles.use_adaptive_sampling = False
scene.cycles.use_light_tree = False
scene.view_settings.view_transform = 'Filmic'
bpy.context.view_layer.update()

# ---- added for rendering (the .blend has no active camera and no usable light): camera, sun
cam_auto = bpy.data.cameras.new('AutoCamera')
cam_auto.lens = 50.0
cam_auto.sensor_width = 36.0
cam_auto.clip_end = 1000.0
ob_auto_camera = bpy.data.objects.new('AutoCamera', cam_auto)
scene.collection.objects.link(ob_auto_camera)
ob_auto_camera.location = (3.09534, -3.76725, 3.04515)
ob_auto_camera.rotation_euler = (1.09748, -7.21219e-08, 0.694738)
scene.camera = ob_auto_camera
light_auto_sun = bpy.data.lights.new('AutoSun', 'SUN')
light_auto_sun.energy = 3.0
light_auto_sun.angle = 0.0523599
ob_auto_sun = bpy.data.objects.new('AutoSun', light_auto_sun)
scene.collection.objects.link(ob_auto_sun)
ob_auto_sun.rotation_euler = (0.872665, 0.174533, 0.523599)
bpy.context.view_layer.update()
